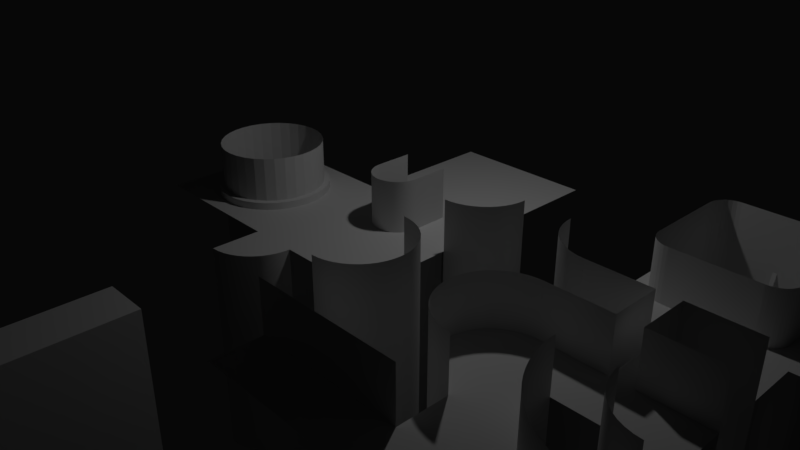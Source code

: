 # Source: world.blend  (saved by Blender 2.78.0; exported with 4.5.12 LTS)
import bpy
from mathutils import Matrix  # noqa: F401  (used for matrix-valued properties, if any)

bpy.ops.wm.read_factory_settings(use_empty=True)
scene = bpy.context.scene
scene.name = 'Scene'

# ---- collections
col_collection_1 = bpy.data.collections.new('Collection 1'); scene.collection.children.link(col_collection_1)

# ---- materials (node trees are filled in below, after node groups)
mat_vertex = bpy.data.materials.new('VERTEX')
mat_vertex.alpha_threshold = 0.0
mat_vertex.use_transparent_shadow = False
mat_vertex.roughness = 0.5
mat_vertex.line_color = (0.0, 0.0, 0.0, 1.0)
mat_bounds = bpy.data.materials.new('BOUNDS')
mat_bounds.alpha_threshold = 0.0
mat_bounds.use_transparent_shadow = False
mat_bounds.roughness = 0.5
mat_bounds.specular_intensity = 0.2987
mat_bounds.line_color = (0.0, 0.0, 0.0, 1.0)

# ---- material node trees

# ---- world
world_world = bpy.data.worlds.new('World'); scene.world = world_world
world_world.color = (0.002063, 0.002063, 0.002063)
world_world.use_sun_shadow = False
world_world.sun_shadow_jitter_overblur = 0.0
world_world.cycles.sampling_method = 'MANUAL'

# ---- cameras
cam_camera = bpy.data.cameras.new('Camera')
cam_camera.clip_end = 100.0
cam_camera.lens = 35.0
cam_camera.sensor_width = 32.0
cam_camera.sensor_height = 18.0
cam_camera.ortho_scale = 7.314
cam_camera.dof.focus_distance = 0.0
cam_camera.dof.aperture_fstop = 128.0

# ---- lights
light_lamp = bpy.data.lights.new('Lamp', 'POINT')
light_lamp.transmission_factor = 0.0
light_lamp.cutoff_distance = 30.0
light_lamp.energy = 59.0
light_lamp.shadow_buffer_clip_start = 1.001
light_lamp.shadow_soft_size = 0.1
light_lamp.shadow_maximum_resolution = 0.006
light_lamp.use_absolute_resolution = True

# ---- meshes
me_plane_002 = bpy.data.meshes.new('Plane.002')
me_plane_002.from_pydata([(-1.0, -1.0, 0.1536), (1.057, 1.057, 0.1536), (1.0, 1.0, 0.1536), (-1.0, 1.0, 0.1536), (-1.057, -1.057, 0.1536), (1.0, -1.0, 0.1536), (-1.057, 1.057, 0.1536), (1.057, -1.057, 0.1536), (1.0, -1.0, 0.7), (-1.0, -1.0, 0.7), (-1.0, 1.0, 0.7), (1.057, -1.057, 0.7), (-1.057, -1.057, 0.7), (-1.057, 1.057, 0.7), (1.0, -1.0, -5.0), (-1.057, -1.057, -5.0), (-1.0, 1.0, -5.0), (1.0, 1.0, -5.0), (1.057, 1.057, -5.0), (-1.0, -1.0, -5.0), (-1.057, 1.057, -5.0), (1.057, -1.057, -5.0)], [], [(21, 14, 17, 18), (4, 7, 11, 12), (1, 18, 20, 6), (7, 5, 8, 11), (9, 10, 13, 12), (8, 9, 12, 11), (6, 4, 12, 13), (0, 3, 10, 9), (5, 0, 9, 8), (3, 6, 13, 10), (6, 20, 16, 3), (7, 4, 15, 21), (3, 16, 17, 2), (7, 21, 18, 1), (20, 18, 17, 16), (3, 0, 19, 16), (5, 14, 21, 7), (0, 5, 14, 19), (4, 6, 20, 15), (2, 17, 14, 5), (2, 5, 7, 1), (1, 6, 3, 2)])
me_plane_002.materials.append(mat_vertex)
me_plane_002.use_remesh_preserve_volume = False
me_plane_002.use_remesh_preserve_attributes = False
me_plane_002.use_mirror_vertex_groups = False
me_plane_002.update()
me_plane_020 = bpy.data.meshes.new('Plane.020')
me_plane_020.from_pydata([(-1.0, -1.0, 0.0), (1.0, -1.0, 0.0), (-1.0, 1.0, 0.0), (1.0, 1.0, 0.0), (-0.7071, 0.0, 0.0), (0.0, 0.7071, 0.0), (0.0, -0.7071, 0.0), (0.7071, 0.0, 0.0), (1.0, 0.0, 0.0), (0.0, -1.0, 0.0), (-1.0, 0.0, 0.0), (0.0, 1.0, 0.0), (-0.3536, 0.0, -0.6), (0.0, 0.3536, -0.6), (0.0, -0.3536, -0.6), (0.3536, 0.0, -0.6), (-0.3536, 0.0, -3.0), (0.0, 0.3536, -3.0), (0.0, -0.3536, -3.0), (0.3536, 0.0, -3.0), (-0.5893, 0.0, -0.2), (-0.4714, 0.0, -0.4), (0.0, 0.4714, -0.4), (0.0, 0.5893, -0.2), (0.4714, 0.0, -0.4), (0.5893, 0.0, -0.2), (0.0, -0.4714, -0.4), (0.0, -0.5893, -0.2), (-0.6876, 4.004e-09, -0.2286), (-0.5501, 4.004e-09, -0.3714), (3.258e-10, 0.5501, -0.3714), (3.258e-10, 0.6876, -0.2286), (0.5501, 4.004e-09, -0.3714), (0.6876, 4.004e-09, -0.2286), (3.258e-10, -0.5501, -0.3714), (3.258e-10, -0.6876, -0.2286)], [], [(5, 11, 2, 10, 4), (7, 8, 3, 11, 5), (6, 9, 1, 8, 7), (4, 10, 0, 9, 6), (22, 21, 12, 13), (24, 22, 13, 15), (26, 24, 15, 14), (21, 26, 14, 12), (12, 14, 18, 16), (13, 12, 16, 17), (15, 13, 17, 19), (14, 15, 19, 18), (4, 6, 27, 20), (20, 27, 35, 28), (6, 7, 25, 27), (27, 25, 33, 35), (7, 5, 23, 25), (25, 23, 31, 33), (5, 4, 20, 23), (23, 20, 28, 31), (28, 35, 34, 29), (35, 33, 32, 34), (33, 31, 30, 32), (31, 28, 29, 30), (21, 22, 30, 29), (22, 24, 32, 30), (24, 26, 34, 32), (26, 21, 29, 34)])
me_plane_020.materials.append(mat_vertex)
me_plane_020.use_remesh_preserve_volume = False
me_plane_020.use_remesh_preserve_attributes = False
me_plane_020.use_mirror_vertex_groups = False
me_plane_020.update()
me_plane_019 = bpy.data.meshes.new('Plane.019')
me_plane_019.from_pydata([(1.0, 1.0, 0.0), (1.0, 0.3333, 0.0), (0.3333, 1.0, 0.0), (0.3401, 0.9051, 0.0), (0.3603, 0.8122, 0.0), (0.3936, 0.7231, 0.0), (0.4392, 0.6396, 0.0), (0.4962, 0.5634, 0.0), (0.5634, 0.4962, 0.0), (0.6396, 0.4392, 0.0), (0.7231, 0.3936, 0.0), (0.8122, 0.3603, 0.0), (0.9051, 0.3401, 0.0), (1.0, -1.0, 0.0), (-1.0, 1.0, 0.0), (-0.3333, 1.0, 0.0), (-1.0, -1.0, 0.0), (-0.3292, 0.8954, 0.0), (-0.3169, 0.7914, 0.0), (-0.2965, 0.6887, 0.0), (-0.2681, 0.588, 0.0), (-0.2318, 0.4898, 0.0), (-0.188, 0.3947, 0.0), (-0.1369, 0.3033, 0.0), (-0.07869, 0.2163, 0.0), (-0.01387, 0.1341, 0.0), (0.05719, 0.05719, 0.0), (0.1341, -0.01388, 0.0), (0.2163, -0.07869, 0.0), (0.3033, -0.1369, 0.0), (0.3947, -0.188, 0.0), (0.4898, -0.2318, 0.0), (0.588, -0.2681, 0.0), (0.6887, -0.2965, 0.0), (0.7914, -0.3169, 0.0), (0.8954, -0.3292, 0.0), (1.0, -0.3333, 0.0), (1.0, 0.3333, -3.0), (0.3333, 1.0, -3.0), (0.3401, 0.9051, -3.0), (0.3603, 0.8122, -3.0), (0.3936, 0.7231, -3.0), (0.4392, 0.6396, -3.0), (0.4962, 0.5634, -3.0), (0.5634, 0.4962, -3.0), (0.6396, 0.4392, -3.0), (0.7231, 0.3936, -3.0), (0.8122, 0.3603, -3.0), (0.9051, 0.3401, -3.0), (-0.3333, 1.0, -3.0), (-0.3292, 0.8954, -3.0), (-0.3169, 0.7914, -3.0), (-0.2965, 0.6887, -3.0), (-0.2681, 0.588, -3.0), (-0.2318, 0.4898, -3.0), (-0.188, 0.3947, -3.0), (-0.1369, 0.3033, -3.0), (-0.07869, 0.2163, -3.0), (-0.01387, 0.1341, -3.0), (0.05719, 0.05719, -3.0), (0.1341, -0.01388, -3.0), (0.2163, -0.07869, -3.0), (0.3033, -0.1369, -3.0), (0.3947, -0.188, -3.0), (0.4898, -0.2318, -3.0), (0.588, -0.2681, -3.0), (0.6887, -0.2965, -3.0), (0.7914, -0.3169, -3.0), (0.8954, -0.3292, -3.0), (1.0, -0.3333, -3.0)], [], [(0, 2, 3, 4, 5, 6, 7, 8, 9, 10, 11, 12, 1), (14, 16, 13, 36, 35, 34, 33, 32, 31, 30, 29, 28, 27, 26, 25, 24, 23, 22, 21, 20, 19, 18, 17, 15), (15, 17, 50, 49), (3, 2, 38, 39), (30, 31, 64, 63), (17, 18, 51, 50), (4, 3, 39, 40), (31, 32, 65, 64), (18, 19, 52, 51), (5, 4, 40, 41), (32, 33, 66, 65), (19, 20, 53, 52), (6, 5, 41, 42), (33, 34, 67, 66), (20, 21, 54, 53), (7, 6, 42, 43), (34, 35, 68, 67), (21, 22, 55, 54), (8, 7, 43, 44), (35, 36, 69, 68), (22, 23, 56, 55), (9, 8, 44, 45), (23, 24, 57, 56), (10, 9, 45, 46), (24, 25, 58, 57), (11, 10, 46, 47), (25, 26, 59, 58), (12, 11, 47, 48), (26, 27, 60, 59), (1, 12, 48, 37), (27, 28, 61, 60), (28, 29, 62, 61), (29, 30, 63, 62)])
me_plane_019.polygons.foreach_set('use_smooth', [True] * 33)
me_plane_019.materials.append(mat_vertex)
me_plane_019.use_remesh_preserve_volume = False
me_plane_019.use_remesh_preserve_attributes = False
me_plane_019.use_mirror_vertex_groups = False
me_plane_019.update()
me_plane_024 = bpy.data.meshes.new('Plane.024')
me_plane_024.from_pydata([(-0.3333, 1.0, 0.0), (-0.3292, 0.8954, 0.0), (-0.3169, 0.7914, 0.0), (-0.2965, 0.6887, 0.0), (-0.2681, 0.588, 0.0), (-0.2318, 0.4898, 0.0), (-0.188, 0.3947, 0.0), (-0.1369, 0.3033, 0.0), (-0.07869, 0.2163, 0.0), (-0.01387, 0.1341, 0.0), (0.05719, 0.05719, 0.0), (0.1341, -0.01388, 0.0), (0.2163, -0.07869, 0.0), (0.3033, -0.1369, 0.0), (0.3947, -0.188, 0.0), (0.4898, -0.2318, 0.0), (0.588, -0.2681, 0.0), (0.6887, -0.2965, 0.0), (0.7914, -0.3169, 0.0), (0.8954, -0.3292, 0.0), (1.0, -0.3333, 0.0), (1.0, -0.3333, 0.7), (0.8954, -0.3292, 0.7), (0.7914, -0.3169, 0.7), (0.6887, -0.2965, 0.7), (0.588, -0.2681, 0.7), (0.4898, -0.2318, 0.7), (0.3947, -0.188, 0.7), (0.3033, -0.1369, 0.7), (0.2163, -0.07869, 0.7), (0.1341, -0.01388, 0.7), (0.05719, 0.05719, 0.7), (-0.01387, 0.1341, 0.7), (-0.07869, 0.2163, 0.7), (-0.1369, 0.3033, 0.7), (-0.188, 0.3947, 0.7), (-0.2318, 0.4898, 0.7), (-0.2681, 0.588, 0.7), (-0.2965, 0.6887, 0.7), (-0.3169, 0.7914, 0.7), (-0.3292, 0.8954, 0.7), (-0.3333, 1.0, 0.7), (0.9051, 0.3401, 0.7), (0.8122, 0.3603, 0.7), (0.7231, 0.3936, 0.7), (0.6396, 0.4392, 0.7), (0.5634, 0.4962, 0.7), (0.4962, 0.5634, 0.7), (0.4392, 0.6396, 0.7), (0.3936, 0.7231, 0.7), (0.3603, 0.8122, 0.7), (0.3401, 0.9051, 0.7), (0.3333, 1.0, 0.7), (1.0, 0.3333, 0.7), (1.0, 0.3333, 0.0), (0.3333, 1.0, 0.0), (0.3401, 0.9051, 0.0), (0.3603, 0.8122, 0.0), (0.3936, 0.7231, 0.0), (0.4392, 0.6396, 0.0), (0.4962, 0.5634, 0.0), (0.5634, 0.4962, 0.0), (0.6396, 0.4392, 0.0), (0.7231, 0.3936, 0.0), (0.8122, 0.3603, 0.0), (0.9051, 0.3401, 0.0)], [], [(11, 12, 29, 30), (6, 7, 34, 35), (18, 19, 22, 23), (13, 14, 27, 28), (3, 4, 37, 38), (5, 6, 35, 36), (10, 11, 30, 31), (12, 13, 28, 29), (17, 18, 23, 24), (19, 20, 21, 22), (2, 3, 38, 39), (4, 5, 36, 37), (9, 10, 31, 32), (16, 17, 24, 25), (1, 2, 39, 40), (8, 9, 32, 33), (15, 16, 25, 26), (0, 1, 40, 41), (7, 8, 33, 34), (14, 15, 26, 27), (65, 42, 53, 54), (64, 43, 42, 65), (62, 45, 44, 63), (63, 44, 43, 64), (55, 52, 51, 56), (56, 51, 50, 57), (57, 50, 49, 58), (58, 49, 48, 59), (59, 48, 47, 60), (60, 47, 46, 61), (61, 46, 45, 62)])
me_plane_024.polygons.foreach_set('use_smooth', [0, 0, 0, 0, 0, 0, 0, 0, 0, 0, 0, 0, 0, 0, 0, 0, 0, 0, 0, 0, 1, 1, 1, 1, 1, 1, 1, 1, 1, 1, 1])
me_plane_024.materials.append(mat_bounds)
me_plane_024.use_remesh_preserve_volume = False
me_plane_024.use_remesh_preserve_attributes = False
me_plane_024.use_mirror_vertex_groups = False
me_plane_024.update()
me_plane_018 = bpy.data.meshes.new('Plane.018')
me_plane_018.from_pydata([(-1.0, -1.0, 0.0), (1.0, -1.0, 0.0), (-1.0, 1.0, 0.0), (1.0, 1.0, 0.0), (0.1365, 0.6864, -2.235e-08), (0.2678, 0.6466, -2.235e-08), (0.3888, 0.5819, -2.235e-08), (0.4949, 0.4949, -2.235e-08), (0.5819, 0.3888, -2.235e-08), (0.6466, 0.2678, -2.235e-08), (0.6864, 0.1365, -2.235e-08), (0.6998, 4.758e-07, -2.235e-08), (0.6864, -0.1365, -2.235e-08), (0.6466, -0.2678, -2.235e-08), (0.5819, -0.3888, -2.235e-08), (0.4949, -0.4949, -2.235e-08), (0.3888, -0.5819, -2.235e-08), (0.2678, -0.6466, -2.235e-08), (0.1365, -0.6864, -2.235e-08), (3.242e-07, -0.6998, -2.235e-08), (-0.1365, -0.6864, -2.235e-08), (-0.2678, -0.6466, -2.235e-08), (-0.3888, -0.5819, -2.235e-08), (-0.4949, -0.4949, -2.235e-08), (-0.5819, -0.3888, -2.235e-08), (-0.6466, -0.2678, -2.235e-08), (-0.6864, -0.1365, -2.235e-08), (-0.6998, -1.472e-07, -2.235e-08), (-0.6864, 0.1365, -2.235e-08), (-0.6466, 0.2678, -2.235e-08), (-0.5819, 0.3888, -2.235e-08), (-0.4949, 0.4949, -2.235e-08), (-0.3888, 0.5819, -2.235e-08), (-0.2678, 0.6466, -2.235e-08), (-0.1365, 0.6864, -2.235e-08), (-9.506e-09, 0.6998, -2.235e-08), (-2.224e-09, 0.7776, -2.235e-08), (-0.1517, 0.7627, -2.235e-08), (-0.2976, 0.7184, -2.235e-08), (-0.432, 0.6466, -2.235e-08), (-0.5498, 0.5498, -2.235e-08), (-0.6466, 0.432, -2.235e-08), (-0.7184, 0.2976, -2.235e-08), (-0.7627, 0.1517, -2.235e-08), (-0.7776, -1.65e-07, -2.235e-08), (-0.7627, -0.1517, -2.235e-08), (-0.7184, -0.2976, -2.235e-08), (-0.6466, -0.432, -2.235e-08), (-0.5498, -0.5498, -2.235e-08), (-0.432, -0.6466, -2.235e-08), (-0.2976, -0.7184, -2.235e-08), (-0.1517, -0.7627, -2.235e-08), (3.686e-07, -0.7776, -2.235e-08), (0.1517, -0.7627, -2.235e-08), (0.2976, -0.7184, -2.235e-08), (0.432, -0.6466, -2.235e-08), (0.5498, -0.5498, -2.235e-08), (0.6466, -0.432, -2.235e-08), (0.7184, -0.2976, -2.235e-08), (0.7627, -0.1517, -2.235e-08), (0.7776, 5.272e-07, -2.235e-08), (0.7627, 0.1517, -2.235e-08), (0.7184, 0.2976, -2.235e-08), (0.6466, 0.432, -2.235e-08), (0.5498, 0.5498, -2.235e-08), (0.432, 0.6466, -2.235e-08), (0.2976, 0.7184, -2.235e-08), (0.1517, 0.7627, -2.235e-08), (-1.0, 0.0, 0.0), (0.0, -1.0, 0.0), (1.0, 0.0, 0.0), (0.0, 1.0, 0.0), (0.1365, 0.6864, -3.0), (0.2678, 0.6466, -3.0), (0.3888, 0.5819, -3.0), (0.4949, 0.4949, -3.0), (0.5819, 0.3888, -3.0), (0.6466, 0.2678, -3.0), (0.6864, 0.1365, -3.0), (0.6998, 4.758e-07, -3.0), (0.6864, -0.1365, -3.0), (0.6466, -0.2678, -3.0), (0.5819, -0.3888, -3.0), (0.4949, -0.4949, -3.0), (0.3888, -0.5819, -3.0), (0.2678, -0.6466, -3.0), (0.1365, -0.6864, -3.0), (3.242e-07, -0.6998, -3.0), (-0.1365, -0.6864, -3.0), (-0.2678, -0.6466, -3.0), (-0.3888, -0.5819, -3.0), (-0.4949, -0.4949, -3.0), (-0.5819, -0.3888, -3.0), (-0.6466, -0.2678, -3.0), (-0.6864, -0.1365, -3.0), (-0.6998, -1.472e-07, -3.0), (-0.6864, 0.1365, -3.0), (-0.6466, 0.2678, -3.0), (-0.5819, 0.3888, -3.0), (-0.4949, 0.4949, -3.0), (-0.3888, 0.5819, -3.0), (-0.2678, 0.6466, -3.0), (-0.1365, 0.6864, -3.0), (-9.506e-09, 0.6998, -3.0), (0.1365, 0.6864, 0.1), (0.2678, 0.6466, 0.1), (0.3888, 0.5819, 0.1), (0.4949, 0.4949, 0.1), (0.5819, 0.3888, 0.1), (0.6466, 0.2678, 0.1), (0.6864, 0.1365, 0.1), (0.6998, 4.758e-07, 0.1), (0.6864, -0.1365, 0.1), (0.6466, -0.2678, 0.1), (0.5819, -0.3888, 0.1), (0.4949, -0.4949, 0.1), (0.3888, -0.5819, 0.1), (0.2678, -0.6466, 0.1), (0.1365, -0.6864, 0.1), (3.242e-07, -0.6998, 0.1), (-0.1365, -0.6864, 0.1), (-0.2678, -0.6466, 0.1), (-0.3888, -0.5819, 0.1), (-0.4949, -0.4949, 0.1), (-0.5819, -0.3888, 0.1), (-0.6466, -0.2678, 0.1), (-0.6864, -0.1365, 0.1), (-0.6998, -1.472e-07, 0.1), (-0.6864, 0.1365, 0.1), (-0.6466, 0.2678, 0.1), (-0.5819, 0.3888, 0.1), (-0.4949, 0.4949, 0.1), (-0.3888, 0.5819, 0.1), (-0.2678, 0.6466, 0.1), (-0.1365, 0.6864, 0.1), (-9.506e-09, 0.6998, 0.1), (-2.224e-09, 0.7776, 0.1), (-0.1517, 0.7627, 0.1), (-0.2976, 0.7184, 0.1), (-0.432, 0.6466, 0.1), (-0.5498, 0.5498, 0.1), (-0.6466, 0.432, 0.1), (-0.7184, 0.2976, 0.1), (-0.7627, 0.1517, 0.1), (-0.7776, -1.65e-07, 0.1), (-0.7627, -0.1517, 0.1), (-0.7184, -0.2976, 0.1), (-0.6466, -0.432, 0.1), (-0.5498, -0.5498, 0.1), (-0.432, -0.6466, 0.1), (-0.2976, -0.7184, 0.1), (-0.1517, -0.7627, 0.1), (3.686e-07, -0.7776, 0.1), (0.1517, -0.7627, 0.1), (0.2976, -0.7184, 0.1), (0.432, -0.6466, 0.1), (0.5498, -0.5498, 0.1), (0.6466, -0.432, 0.1), (0.7184, -0.2976, 0.1), (0.7627, -0.1517, 0.1), (0.7776, 5.272e-07, 0.1), (0.7627, 0.1517, 0.1), (0.7184, 0.2976, 0.1), (0.6466, 0.432, 0.1), (0.5498, 0.5498, 0.1), (0.432, 0.6466, 0.1), (0.2976, 0.7184, 0.1), (0.1517, 0.7627, 0.1)], [], [(67, 167, 166, 66), (40, 140, 139, 39), (66, 166, 165, 65), (39, 139, 138, 38), (65, 165, 164, 64), (10, 110, 109, 9), (38, 138, 137, 37), (64, 164, 163, 63), (37, 137, 136, 36), (63, 163, 162, 62), (62, 162, 161, 61), (8, 108, 107, 7), (61, 161, 160, 60), (34, 134, 133, 33), (35, 135, 134, 34), (36, 71, 2, 68, 44, 43, 42, 41, 40, 39, 38, 37), (60, 160, 159, 59), (33, 133, 132, 32), (60, 70, 3, 71, 36, 67, 66, 65, 64, 63, 62, 61), (59, 159, 158, 58), (31, 131, 130, 30), (52, 69, 1, 70, 60, 59, 58, 57, 56, 55, 54, 53), (58, 158, 157, 57), (6, 106, 105, 5), (44, 68, 0, 69, 52, 51, 50, 49, 48, 47, 46, 45), (29, 129, 128, 28), (57, 157, 156, 56), (32, 132, 131, 31), (27, 127, 126, 26), (56, 156, 155, 55), (4, 104, 135, 35), (25, 125, 124, 24), (55, 155, 154, 54), (30, 130, 129, 29), (23, 123, 122, 22), (54, 154, 153, 53), (25, 93, 94, 26), (9, 77, 78, 10), (14, 82, 83, 15), (16, 84, 85, 17), (27, 95, 96, 28), (18, 86, 87, 19), (11, 79, 80, 12), (20, 88, 89, 21), (29, 97, 98, 30), (22, 90, 91, 23), (35, 103, 72, 4), (17, 85, 86, 18), (24, 92, 93, 25), (31, 99, 100, 32), (19, 87, 88, 20), (13, 81, 82, 14), (26, 94, 95, 27), (5, 73, 74, 6), (28, 96, 97, 29), (15, 83, 84, 16), (30, 98, 99, 31), (4, 72, 73, 5), (21, 89, 90, 22), (32, 100, 101, 33), (33, 101, 102, 34), (6, 74, 75, 7), (34, 102, 103, 35), (7, 75, 76, 8), (8, 76, 77, 9), (23, 91, 92, 24), (10, 78, 79, 11), (12, 80, 81, 13), (139, 132, 133, 138), (144, 127, 128, 143), (152, 119, 120, 151), (157, 114, 115, 156), (165, 106, 107, 164), (143, 128, 129, 142), (138, 133, 134, 137), (156, 115, 116, 155), (151, 120, 121, 150), (142, 129, 130, 141), (164, 107, 108, 163), (155, 116, 117, 154), (137, 134, 135, 136), (136, 135, 104, 167), (148, 123, 124, 147), (141, 130, 131, 140), (147, 124, 125, 146), (154, 117, 118, 153), (160, 111, 112, 159), (167, 104, 105, 166), (146, 125, 126, 145), (140, 131, 132, 139), (159, 112, 113, 158), (161, 110, 111, 160), (153, 118, 119, 152), (145, 126, 127, 144), (166, 105, 106, 165), (158, 113, 114, 157), (162, 109, 110, 161), (149, 122, 123, 148), (163, 108, 109, 162), (150, 121, 122, 149), (41, 141, 140, 40), (12, 112, 111, 11), (36, 136, 167, 67), (42, 142, 141, 41), (18, 118, 117, 17), (43, 143, 142, 42), (20, 120, 119, 19), (44, 144, 143, 43), (14, 114, 113, 13), (45, 145, 144, 44), (5, 105, 104, 4), (46, 146, 145, 45), (7, 107, 106, 6), (16, 116, 115, 15), (22, 122, 121, 21), (47, 147, 146, 46), (9, 109, 108, 8), (48, 148, 147, 47), (11, 111, 110, 10), (24, 124, 123, 23), (49, 149, 148, 48), (13, 113, 112, 12), (50, 150, 149, 49), (15, 115, 114, 14), (26, 126, 125, 25), (51, 151, 150, 50), (17, 117, 116, 16), (52, 152, 151, 51), (19, 119, 118, 18), (28, 128, 127, 27), (53, 153, 152, 52), (21, 121, 120, 20)])
me_plane_018.polygons.foreach_set('use_smooth', [True] * 132)
me_plane_018.materials.append(mat_vertex)
me_plane_018.use_remesh_preserve_volume = False
me_plane_018.use_remesh_preserve_attributes = False
me_plane_018.use_mirror_vertex_groups = False
me_plane_018.update()
me_plane_031 = bpy.data.meshes.new('Plane.031')
me_plane_031.from_pydata([(0.1365, 0.6864, 0.1), (0.2678, 0.6466, 0.1), (0.3888, 0.5819, 0.1), (0.4949, 0.4949, 0.1), (0.5819, 0.3888, 0.1), (0.6466, 0.2678, 0.1), (0.6864, 0.1365, 0.1), (0.6998, 4.758e-07, 0.1), (0.6864, -0.1365, 0.1), (0.6466, -0.2678, 0.1), (0.5819, -0.3888, 0.1), (0.4949, -0.4949, 0.1), (0.3888, -0.5819, 0.1), (0.2678, -0.6466, 0.1), (0.1365, -0.6864, 0.1), (3.242e-07, -0.6998, 0.1), (-0.1365, -0.6864, 0.1), (-0.2678, -0.6466, 0.1), (-0.3888, -0.5819, 0.1), (-0.4949, -0.4949, 0.1), (-0.5819, -0.3888, 0.1), (-0.6466, -0.2678, 0.1), (-0.6864, -0.1365, 0.1), (-0.6998, -1.472e-07, 0.1), (-0.6864, 0.1365, 0.1), (-0.6466, 0.2678, 0.1), (-0.5819, 0.3888, 0.1), (-0.4949, 0.4949, 0.1), (-0.3888, 0.5819, 0.1), (-0.2678, 0.6466, 0.1), (-0.1365, 0.6864, 0.1), (-9.506e-09, 0.6998, 0.1), (-9.506e-09, 0.6998, 0.7), (-0.1365, 0.6864, 0.7), (-0.2678, 0.6466, 0.7), (-0.3888, 0.5819, 0.7), (-0.4949, 0.4949, 0.7), (-0.5819, 0.3888, 0.7), (-0.6466, 0.2678, 0.7), (-0.6864, 0.1365, 0.7), (-0.6998, -1.472e-07, 0.7), (-0.6864, -0.1365, 0.7), (-0.6466, -0.2678, 0.7), (-0.5819, -0.3888, 0.7), (-0.4949, -0.4949, 0.7), (-0.3888, -0.5819, 0.7), (-0.2678, -0.6466, 0.7), (-0.1365, -0.6864, 0.7), (3.242e-07, -0.6998, 0.7), (0.1365, -0.6864, 0.7), (0.2678, -0.6466, 0.7), (0.3888, -0.5819, 0.7), (0.4949, -0.4949, 0.7), (0.5819, -0.3888, 0.7), (0.6466, -0.2678, 0.7), (0.6864, -0.1365, 0.7), (0.6998, 4.758e-07, 0.7), (0.6864, 0.1365, 0.7), (0.6466, 0.2678, 0.7), (0.5819, 0.3888, 0.7), (0.4949, 0.4949, 0.7), (0.3888, 0.5819, 0.7), (0.2678, 0.6466, 0.7), (0.1365, 0.6864, 0.7)], [], [(23, 40, 39, 24), (6, 57, 56, 7), (0, 63, 62, 1), (22, 41, 40, 23), (31, 32, 63, 0), (21, 42, 41, 22), (12, 51, 50, 13), (24, 39, 38, 25), (28, 35, 34, 29), (8, 55, 54, 9), (13, 50, 49, 14), (17, 46, 45, 18), (9, 54, 53, 10), (14, 49, 48, 15), (19, 44, 43, 20), (7, 56, 55, 8), (30, 33, 32, 31), (26, 37, 36, 27), (15, 48, 47, 16), (25, 38, 37, 26), (4, 59, 58, 5), (10, 53, 52, 11), (20, 43, 42, 21), (27, 36, 35, 28), (29, 34, 33, 30), (5, 58, 57, 6), (16, 47, 46, 17), (1, 62, 61, 2), (18, 45, 44, 19), (2, 61, 60, 3), (11, 52, 51, 12), (3, 60, 59, 4)])
me_plane_031.materials.append(mat_bounds)
me_plane_031.use_remesh_preserve_volume = False
me_plane_031.use_remesh_preserve_attributes = False
me_plane_031.use_mirror_vertex_groups = False
me_plane_031.update()
me_plane_017 = bpy.data.meshes.new('Plane.017')
me_plane_017.from_pydata([(-1.0, -1.0, 0.0), (1.0, -1.0, 0.0), (-1.0, 1.0, 0.0), (1.0, 1.0, 0.0), (0.69, -0.7645, -3.0), (0.7309, -0.7309, -3.0), (0.7645, -0.69, -3.0), (0.7894, -0.6433, -3.0), (1.0, 0.0, 0.0), (0.0, -1.0, 0.0), (-1.0, 0.0, 0.0), (0.0, 1.0, 0.0), (0.8048, -0.5927, -3.0), (0.81, -0.54, -3.0), (0.5927, 0.8048, -3.0), (0.6433, 0.7894, -3.0), (0.69, 0.7645, -3.0), (0.7309, 0.7309, -3.0), (0.54, 0.81, -3.0), (0.81, 0.54, -3.0), (0.8048, 0.5927, -3.0), (0.7894, 0.6433, -3.0), (0.7645, 0.69, -3.0), (-0.54, 0.81, -3.0), (-0.5927, 0.8048, -3.0), (-0.6433, 0.7894, -3.0), (-0.69, 0.7645, -3.0), (-0.7309, 0.7309, -3.0), (-0.7645, 0.69, -3.0), (-0.7894, 0.6433, -3.0), (-0.8048, 0.5927, -3.0), (-0.81, 0.54, -3.0), (-5.96e-08, 0.81, -3.0), (0.81, 5.364e-07, -3.0), (-0.81, 2.384e-07, -3.0), (-5.96e-08, -0.81, -3.0), (-5.96e-08, -0.81, 0.0), (-0.81, 2.384e-07, 0.0), (0.81, 5.364e-07, 0.0), (-5.96e-08, 0.81, 0.0), (-0.81, 0.54, 0.0), (-0.8048, 0.5927, 0.0), (-0.7894, 0.6433, 0.0), (-0.7645, 0.69, 0.0), (-0.7309, 0.7309, 0.0), (-0.69, 0.7645, 0.0), (-0.6433, 0.7894, 0.0), (-0.5927, 0.8048, 0.0), (-0.54, 0.81, 0.0), (0.7645, 0.69, 0.0), (0.7894, 0.6433, 0.0), (0.8048, 0.5927, 0.0), (0.81, 0.54, 0.0), (0.54, 0.81, 0.0), (0.7309, 0.7309, 0.0), (0.69, 0.7645, 0.0), (0.6433, 0.7894, 0.0), (0.5927, 0.8048, 0.0), (0.81, -0.54, 0.0), (0.8048, -0.5927, 0.0), (0.7894, -0.6433, 0.0), (0.7645, -0.69, 0.0), (0.7309, -0.7309, 0.0), (0.69, -0.7645, 0.0), (0.6433, -0.7894, 0.0), (0.5927, -0.8048, 0.0), (0.54, -0.81, 0.0), (-0.54, -0.81, 0.0), (-0.5927, -0.8048, 0.0), (-0.6433, -0.7894, 0.0), (-0.69, -0.7645, 0.0), (-0.7309, -0.7309, 0.0), (-0.7645, -0.69, 0.0), (-0.7894, -0.6433, 0.0), (-0.8048, -0.5927, 0.0), (-0.81, -0.54, 0.0), (0.6433, -0.7894, -3.0), (0.5927, -0.8048, -3.0), (0.54, -0.81, -3.0), (-0.54, -0.81, -3.0), (-0.5927, -0.8048, -3.0), (-0.6433, -0.7894, -3.0), (-0.69, -0.7645, -3.0), (-0.7309, -0.7309, -3.0), (-0.7645, -0.69, -3.0), (-0.7894, -0.6433, -3.0), (-0.8048, -0.5927, -3.0), (-0.81, -0.54, -3.0), (0.69, -0.7645, -0.6), (0.7309, -0.7309, -0.6), (0.7645, -0.69, -0.6), (0.7894, -0.6433, -0.6), (0.8048, -0.5927, -0.6), (0.81, -0.54, -0.6), (0.5927, 0.8048, -0.6), (0.6433, 0.7894, -0.6), (0.69, 0.7645, -0.6), (0.7309, 0.7309, -0.6), (0.54, 0.81, -0.6), (0.81, 0.54, -0.6), (0.8048, 0.5927, -0.6), (0.7894, 0.6433, -0.6), (0.7645, 0.69, -0.6), (-0.54, 0.81, -0.6), (-0.5927, 0.8048, -0.6), (-0.6433, 0.7894, -0.6), (-0.69, 0.7645, -0.6), (-0.7309, 0.7309, -0.6), (-0.7645, 0.69, -0.6), (-0.7894, 0.6433, -0.6), (-0.8048, 0.5927, -0.6), (-0.81, 0.54, -0.6), (-5.96e-08, 0.81, -0.6), (0.81, 5.364e-07, -0.6), (-0.81, 2.384e-07, -0.6), (-5.96e-08, -0.81, -0.6), (0.6433, -0.7894, -0.6), (0.5927, -0.8048, -0.6), (0.54, -0.81, -0.6), (-0.54, -0.81, -0.6), (-0.5927, -0.8048, -0.6), (-0.6433, -0.7894, -0.6), (-0.69, -0.7645, -0.6), (-0.7309, -0.7309, -0.6), (-0.7645, -0.69, -0.6), (-0.7894, -0.6433, -0.6), (-0.8048, -0.5927, -0.6), (-0.81, -0.54, -0.6), (0.6005, -0.6654, -0.6022), (0.6362, -0.6362, -0.6022), (0.6654, -0.6005, -0.6022), (0.6871, -0.5599, -0.6022), (0.7005, -0.5158, -0.6022), (0.705, -0.47, -0.6022), (0.5158, 0.7005, -0.6022), (0.5599, 0.6871, -0.6022), (0.6005, 0.6654, -0.6022), (0.6362, 0.6362, -0.6022), (0.47, 0.705, -0.6022), (0.705, 0.47, -0.6022), (0.7005, 0.5158, -0.6022), (0.6871, 0.5599, -0.6022), (0.6654, 0.6005, -0.6022), (-0.47, 0.705, -0.6022), (-0.5158, 0.7005, -0.6022), (-0.5599, 0.6871, -0.6022), (-0.6005, 0.6654, -0.6022), (-0.6362, 0.6362, -0.6022), (-0.6654, 0.6005, -0.6022), (-0.6871, 0.5599, -0.6022), (-0.7005, 0.5158, -0.6022), (-0.705, 0.47, -0.6022), (-6.921e-08, 0.705, -0.6022), (0.705, 5.077e-07, -0.6022), (-0.705, 2.484e-07, -0.6022), (-6.921e-08, -0.705, -0.6022), (0.5599, -0.6871, -0.6022), (0.5158, -0.7005, -0.6022), (0.47, -0.705, -0.6022), (-0.47, -0.705, -0.6022), (-0.5158, -0.7005, -0.6022), (-0.5599, -0.6871, -0.6022), (-0.6005, -0.6654, -0.6022), (-0.6362, -0.6362, -0.6022), (-0.6654, -0.6005, -0.6022), (-0.6871, -0.5599, -0.6022), (-0.7005, -0.5158, -0.6022), (-0.705, -0.47, -0.6022), (0.6005, -0.6654, -0.6819), (0.6362, -0.6362, -0.6819), (0.6654, -0.6005, -0.6819), (0.6871, -0.5599, -0.6819), (0.7005, -0.5158, -0.6819), (0.705, -0.47, -0.6819), (0.5158, 0.7005, -0.6819), (0.5599, 0.6871, -0.6819), (0.6005, 0.6654, -0.6819), (0.6362, 0.6362, -0.6819), (0.47, 0.705, -0.6819), (0.705, 0.47, -0.6819), (0.7005, 0.5158, -0.6819), (0.6871, 0.5599, -0.6819), (0.6654, 0.6005, -0.6819), (-0.47, 0.705, -0.6819), (-0.5158, 0.7005, -0.6819), (-0.5599, 0.6871, -0.6819), (-0.6005, 0.6654, -0.6819), (-0.6362, 0.6362, -0.6819), (-0.6654, 0.6005, -0.6819), (-0.6871, 0.5599, -0.6819), (-0.7005, 0.5158, -0.6819), (-0.705, 0.47, -0.6819), (-6.921e-08, 0.705, -0.6819), (0.705, 5.077e-07, -0.6819), (-0.705, 2.484e-07, -0.6819), (-6.921e-08, -0.705, -0.6819), (0.5599, -0.6871, -0.6819), (0.5158, -0.7005, -0.6819), (0.47, -0.705, -0.6819), (-0.47, -0.705, -0.6819), (-0.5158, -0.7005, -0.6819), (-0.5599, -0.6871, -0.6819), (-0.6005, -0.6654, -0.6819), (-0.6362, -0.6362, -0.6819), (-0.6654, -0.6005, -0.6819), (-0.6871, -0.5599, -0.6819), (-0.7005, -0.5158, -0.6819), (-0.705, -0.47, -0.6819), (-0.884, -0.025, -0.03434), (0.705, 0.025, -0.6022), (-0.631, -0.025, -0.6022), (0.81, 0.025, -0.03434), (-0.81, -0.025, -0.03434), (0.631, 0.025, -0.6022), (-0.705, -0.025, -0.6022), (0.884, 0.025, -0.03434), (0.705, -0.025, -0.6022), (0.631, -0.025, -1.584), (0.631, -0.025, -0.6022), (0.705, -0.025, -1.584), (0.884, -0.025, -0.03434), (0.631, 0.025, -1.584), (0.81, -0.025, -0.03434), (0.705, 0.025, -1.584), (-0.705, 0.025, -0.6022), (-0.631, 0.025, -1.584), (-0.631, 0.025, -0.6022), (-0.705, 0.025, -1.584), (-0.884, 0.025, -0.03434), (-0.631, -0.025, -1.584), (-0.81, 0.025, -0.03434), (-0.705, -0.025, -1.584), (-0.025, 0.8812, -0.03434), (0.025, -0.7078, -0.6022), (-0.025, 0.6282, -0.6022), (0.025, -0.8128, -0.03434), (-0.025, 0.8072, -0.03434), (0.025, -0.6338, -0.6022), (-0.025, 0.7022, -0.6022), (0.025, -0.8868, -0.03434), (-0.025, -0.7078, -0.6022), (-0.025, -0.6338, -1.584), (-0.025, -0.6338, -0.6022), (-0.025, -0.7078, -1.584), (-0.025, -0.8868, -0.03434), (0.025, -0.6338, -1.584), (-0.025, -0.8128, -0.03434), (0.025, -0.7078, -1.584), (0.025, 0.7022, -0.6022), (0.025, 0.6282, -1.584), (0.025, 0.6282, -0.6022), (0.025, 0.7022, -1.584), (0.025, 0.8812, -0.03434), (-0.025, 0.6282, -1.584), (0.025, 0.8072, -0.03434), (-0.025, 0.7022, -1.584)], [], [(37, 10, 0, 9, 36, 67, 68, 69, 70, 71, 72, 73, 74, 75), (66, 36, 9, 1, 8, 38, 58, 59, 60, 61, 62, 63, 64, 65), (38, 8, 3, 11, 39, 53, 57, 56, 55, 54, 49, 50, 51, 52), (11, 2, 10, 37, 40, 41, 42, 43, 44, 45, 46, 47, 48, 39), (67, 79, 80, 68), (38, 33, 13, 58), (61, 6, 5, 62), (68, 80, 81, 69), (75, 87, 34, 37), (63, 4, 76, 64), (71, 83, 84, 72), (65, 77, 78, 66), (36, 35, 79, 67), (52, 19, 33, 38), (49, 22, 21, 50), (72, 84, 85, 73), (62, 5, 4, 63), (46, 25, 24, 47), (37, 34, 31, 40), (50, 21, 20, 51), (74, 86, 87, 75), (59, 12, 7, 60), (53, 18, 14, 57), (56, 15, 16, 55), (73, 85, 86, 74), (60, 7, 6, 61), (42, 29, 28, 43), (45, 26, 25, 46), (69, 81, 82, 70), (44, 27, 26, 45), (57, 14, 15, 56), (58, 13, 12, 59), (40, 31, 30, 41), (55, 16, 17, 54), (43, 28, 27, 44), (64, 76, 77, 65), (54, 17, 22, 49), (41, 30, 29, 42), (51, 20, 19, 52), (66, 78, 35, 36), (70, 82, 83, 71), (39, 32, 18, 53), (48, 23, 32, 39), (47, 24, 23, 48), (107, 147, 146, 106), (113, 153, 133, 93), (126, 166, 167, 127), (93, 133, 132, 92), (100, 140, 139, 99), (125, 165, 166, 126), (108, 148, 147, 107), (91, 131, 130, 90), (121, 161, 162, 122), (110, 150, 149, 109), (92, 132, 131, 91), (90, 130, 129, 89), (104, 144, 143, 103), (117, 157, 158, 118), (101, 141, 140, 100), (118, 158, 155, 115), (89, 129, 128, 88), (111, 151, 150, 110), (103, 143, 152, 112), (96, 136, 137, 97), (115, 155, 159, 119), (99, 139, 153, 113), (97, 137, 142, 102), (114, 127, 167, 154), (111, 114, 154, 151), (95, 135, 136, 96), (112, 152, 138, 98), (122, 162, 163, 123), (88, 128, 156, 116), (102, 142, 141, 101), (119, 159, 160, 120), (105, 145, 144, 104), (106, 146, 145, 105), (120, 160, 161, 121), (98, 138, 134, 94), (94, 134, 135, 95), (123, 163, 164, 124), (109, 149, 148, 108), (116, 156, 157, 117), (124, 164, 165, 125), (147, 187, 186, 146), (153, 193, 173, 133), (166, 206, 207, 167), (133, 173, 172, 132), (140, 180, 179, 139), (165, 205, 206, 166), (148, 188, 187, 147), (131, 171, 170, 130), (161, 201, 202, 162), (150, 190, 189, 149), (132, 172, 171, 131), (130, 170, 169, 129), (144, 184, 183, 143), (157, 197, 198, 158), (141, 181, 180, 140), (158, 198, 195, 155), (129, 169, 168, 128), (151, 191, 190, 150), (143, 183, 192, 152), (136, 176, 177, 137), (155, 195, 199, 159), (139, 179, 193, 153), (137, 177, 182, 142), (154, 167, 207, 194), (151, 154, 194, 191), (135, 175, 176, 136), (152, 192, 178, 138), (162, 202, 203, 163), (128, 168, 196, 156), (142, 182, 181, 141), (159, 199, 200, 160), (145, 185, 184, 144), (146, 186, 185, 145), (160, 200, 201, 161), (138, 178, 174, 134), (134, 174, 175, 135), (163, 203, 204, 164), (149, 189, 188, 148), (156, 196, 197, 157), (164, 204, 205, 165), (216, 218, 217, 219), (213, 209, 223, 221), (224, 226, 225, 227), (215, 211, 222, 220), (218, 213, 221, 217), (223, 219, 217, 221), (209, 213, 211, 215), (213, 218, 222, 211), (209, 216, 219, 223), (218, 216, 220, 222), (210, 214, 231, 229), (216, 209, 215, 220), (208, 212, 230, 228), (226, 210, 229, 225), (231, 227, 225, 229), (214, 210, 212, 208), (210, 226, 230, 212), (214, 224, 227, 231), (226, 224, 228, 230), (224, 214, 208, 228), (240, 242, 241, 243), (237, 233, 247, 245), (248, 250, 249, 251), (239, 235, 246, 244), (242, 237, 245, 241), (247, 243, 241, 245), (233, 237, 235, 239), (237, 242, 246, 235), (233, 240, 243, 247), (242, 240, 244, 246), (234, 238, 255, 253), (240, 233, 239, 244), (232, 236, 254, 252), (250, 234, 253, 249), (255, 251, 249, 253), (238, 234, 236, 232), (234, 250, 254, 236), (238, 248, 251, 255), (250, 248, 252, 254), (248, 238, 232, 252)])
me_plane_017.polygons.foreach_set('use_smooth', [1, 1, 1, 1, 1, 1, 1, 1, 1, 1, 1, 1, 1, 1, 1, 1, 1, 1, 1, 1, 1, 1, 1, 1, 1, 1, 1, 1, 1, 1, 1, 1, 1, 1, 1, 1, 1, 1, 1, 1, 1, 1, 1, 1, 0, 0, 0, 0, 0, 0, 0, 0, 0, 0, 0, 0, 0, 0, 0, 0, 0, 0, 0, 0, 0, 0, 0, 0, 0, 0, 0, 0, 0, 0, 0, 0, 0, 0, 0, 0, 0, 0, 0, 0, 0, 0, 0, 0, 0, 0, 0, 0, 0, 0, 0, 0, 0, 0, 0, 0, 0, 0, 0, 0, 0, 0, 0, 0, 0, 0, 0, 0, 0, 0, 0, 0, 0, 0, 0, 0, 0, 0, 0, 0, 0, 0, 0, 0, 0, 0, 0, 0, 0, 0, 0, 0, 0, 0, 0, 0, 0, 0, 0, 0, 0, 0, 0, 0, 0, 0, 0, 0, 0, 0, 0, 0, 0, 0, 0, 0, 0, 0, 0, 0])
me_plane_017.materials.append(mat_vertex)
me_plane_017.use_remesh_preserve_volume = False
me_plane_017.use_remesh_preserve_attributes = False
me_plane_017.use_mirror_vertex_groups = False
me_plane_017.update()
me_plane_027 = bpy.data.meshes.new('Plane.027')
me_plane_027.from_pydata([(-5.96e-08, -0.81, 0.0), (-0.81, 2.384e-07, 0.0), (0.81, 5.364e-07, 0.0), (-5.96e-08, 0.81, 0.0), (-0.81, 0.54, 0.0), (-0.8048, 0.5927, 0.0), (-0.7894, 0.6433, 0.0), (-0.7645, 0.69, 0.0), (-0.7309, 0.7309, 0.0), (-0.69, 0.7645, 0.0), (-0.6433, 0.7894, 0.0), (-0.5927, 0.8048, 0.0), (-0.54, 0.81, 0.0), (0.7645, 0.69, 0.0), (0.7894, 0.6433, 0.0), (0.8048, 0.5927, 0.0), (0.81, 0.54, 0.0), (0.54, 0.81, 0.0), (0.7309, 0.7309, 0.0), (0.69, 0.7645, 0.0), (0.6433, 0.7894, 0.0), (0.5927, 0.8048, 0.0), (0.81, -0.54, 0.0), (0.8048, -0.5927, 0.0), (0.7894, -0.6433, 0.0), (0.7645, -0.69, 0.0), (0.7309, -0.7309, 0.0), (0.69, -0.7645, 0.0), (0.6433, -0.7894, 0.0), (0.5927, -0.8048, 0.0), (0.54, -0.81, 0.0), (-0.54, -0.81, 0.0), (-0.5927, -0.8048, 0.0), (-0.6433, -0.7894, 0.0), (-0.69, -0.7645, 0.0), (-0.7309, -0.7309, 0.0), (-0.7645, -0.69, 0.0), (-0.7894, -0.6433, 0.0), (-0.8048, -0.5927, 0.0), (-0.81, -0.54, 0.0), (-0.81, -0.54, 0.7), (-0.8048, -0.5927, 0.7), (-0.7894, -0.6433, 0.7), (-0.7645, -0.69, 0.7), (-0.7309, -0.7309, 0.7), (-0.69, -0.7645, 0.7), (-0.6433, -0.7894, 0.7), (-0.5927, -0.8048, 0.7), (-0.54, -0.81, 0.7), (0.54, -0.81, 0.7), (0.5927, -0.8048, 0.7), (0.6433, -0.7894, 0.7), (0.69, -0.7645, 0.7), (0.7309, -0.7309, 0.7), (0.7645, -0.69, 0.7), (0.7894, -0.6433, 0.7), (0.8048, -0.5927, 0.7), (0.81, -0.54, 0.7), (0.5927, 0.8048, 0.7), (0.6433, 0.7894, 0.7), (0.69, 0.7645, 0.7), (0.7309, 0.7309, 0.7), (0.54, 0.81, 0.7), (0.81, 0.54, 0.7), (0.8048, 0.5927, 0.7), (0.7894, 0.6433, 0.7), (0.7645, 0.69, 0.7), (-0.54, 0.81, 0.7), (-0.5927, 0.8048, 0.7), (-0.6433, 0.7894, 0.7), (-0.69, 0.7645, 0.7), (-0.7309, 0.7309, 0.7), (-0.7645, 0.69, 0.7), (-0.7894, 0.6433, 0.7), (-0.8048, 0.5927, 0.7), (-0.81, 0.54, 0.7), (-5.96e-08, 0.81, 0.7), (0.81, 5.364e-07, 0.7), (-0.81, 2.384e-07, 0.7), (-5.96e-08, -0.81, 0.7)], [], [(19, 60, 61, 18), (31, 48, 47, 32), (21, 58, 59, 20), (15, 64, 63, 16), (18, 61, 66, 13), (4, 75, 74, 5), (2, 77, 57, 22), (5, 74, 73, 6), (11, 68, 67, 12), (7, 72, 71, 8), (3, 76, 62, 17), (12, 67, 76, 3), (32, 47, 46, 33), (30, 49, 79, 0), (8, 71, 70, 9), (1, 39, 40, 78), (34, 45, 44, 35), (28, 51, 50, 29), (22, 57, 56, 23), (25, 54, 53, 26), (16, 63, 77, 2), (37, 42, 41, 38), (35, 44, 43, 36), (4, 1, 78, 75), (26, 53, 52, 27), (0, 79, 48, 31), (24, 55, 54, 25), (10, 69, 68, 11), (20, 59, 60, 19), (13, 66, 65, 14), (23, 56, 55, 24), (17, 62, 58, 21), (9, 70, 69, 10), (14, 65, 64, 15), (27, 52, 51, 28), (33, 46, 45, 34), (38, 41, 40, 39), (36, 43, 42, 37), (29, 50, 49, 30), (6, 73, 72, 7)])
me_plane_027.materials.append(mat_bounds)
me_plane_027.use_remesh_preserve_volume = False
me_plane_027.use_remesh_preserve_attributes = False
me_plane_027.use_mirror_vertex_groups = False
me_plane_027.update()
me_plane_014 = bpy.data.meshes.new('Plane.014')
me_plane_014.from_pydata([(-1.0, 1.0, 0.0), (-0.3333, 1.0, 0.0), (-1.0, 0.3333, 0.0), (-0.9051, 0.3401, 0.0), (-0.8122, 0.3603, 0.0), (-0.7231, 0.3936, 0.0), (-0.6396, 0.4392, 0.0), (-0.5634, 0.4962, 0.0), (-0.4962, 0.5634, 0.0), (-0.4392, 0.6396, 0.0), (-0.3936, 0.7231, 0.0), (-0.3603, 0.8122, 0.0), (-0.3401, 0.9051, 0.0), (-0.3333, 1.0, -3.0), (-1.0, 0.3333, -3.0), (-0.9051, 0.3401, -3.0), (-0.8122, 0.3603, -3.0), (-0.7231, 0.3936, -3.0), (-0.6396, 0.4392, -3.0), (-0.5634, 0.4962, -3.0), (-0.4962, 0.5634, -3.0), (-0.4392, 0.6396, -3.0), (-0.3936, 0.7231, -3.0), (-0.3603, 0.8122, -3.0), (-0.3401, 0.9051, -3.0), (1.0, 1.0, 0.0), (1.0, 0.3333, 0.0), (0.3333, 1.0, 0.0), (0.3401, 0.9051, 0.0), (0.3603, 0.8122, 0.0), (0.3936, 0.7231, 0.0), (0.4392, 0.6396, 0.0), (0.4962, 0.5634, 0.0), (0.5634, 0.4962, 0.0), (0.6396, 0.4392, 0.0), (0.7231, 0.3936, 0.0), (0.8122, 0.3603, 0.0), (0.9051, 0.3401, 0.0), (1.0, 0.3333, -3.0), (0.3333, 1.0, -3.0), (0.3401, 0.9051, -3.0), (0.3603, 0.8122, -3.0), (0.3936, 0.7231, -3.0), (0.4392, 0.6396, -3.0), (0.4962, 0.5634, -3.0), (0.5634, 0.4962, -3.0), (0.6396, 0.4392, -3.0), (0.7231, 0.3936, -3.0), (0.8122, 0.3603, -3.0), (0.9051, 0.3401, -3.0), (-1.0, -1.0, 0.0), (-1.0, -0.3333, 0.0), (-1.0, -0.3333, -3.0), (1.0, -0.3333, -3.0), (1.0, -0.3333, 0.0), (1.0, -1.0, 0.0)], [], [(0, 2, 3, 4, 5, 6, 7, 8, 9, 10, 11, 12, 1), (2, 14, 15, 3), (9, 21, 22, 10), (6, 18, 19, 7), (12, 24, 13, 1), (3, 15, 16, 4), (10, 22, 23, 11), (7, 19, 20, 8), (4, 16, 17, 5), (11, 23, 24, 12), (8, 20, 21, 9), (5, 17, 18, 6), (25, 27, 28, 29, 30, 31, 32, 33, 34, 35, 36, 37, 26), (27, 39, 40, 28), (34, 46, 47, 35), (31, 43, 44, 32), (37, 49, 38, 26), (28, 40, 41, 29), (35, 47, 48, 36), (32, 44, 45, 33), (29, 41, 42, 30), (36, 48, 49, 37), (33, 45, 46, 34), (30, 42, 43, 31), (51, 54, 53, 52), (50, 55, 54, 51)])
me_plane_014.polygons.foreach_set('use_smooth', [1, 1, 1, 1, 1, 1, 1, 1, 1, 1, 1, 1, 1, 1, 1, 1, 1, 1, 1, 1, 1, 1, 1, 1, 0, 0])
me_plane_014.materials.append(mat_vertex)
me_plane_014.use_remesh_preserve_volume = False
me_plane_014.use_remesh_preserve_attributes = False
me_plane_014.use_mirror_vertex_groups = False
me_plane_014.update()
me_plane_023 = bpy.data.meshes.new('Plane.023')
me_plane_023.from_pydata([(-1.0, -0.3333, 0.0), (-0.4962, 0.5634, 0.7), (-0.5634, 0.4962, 0.7), (-0.6396, 0.4392, 0.7), (-0.7231, 0.3936, 0.7), (-0.8122, 0.3603, 0.7), (-0.9051, 0.3401, 0.7), (-1.0, 0.3333, 0.7), (-0.3333, 1.0, 0.7), (0.9051, 0.3401, 0.7), (0.8122, 0.3603, 0.7), (0.7231, 0.3936, 0.7), (1.0, -0.3333, 0.0), (0.6396, 0.4392, 0.7), (0.5634, 0.4962, 0.7), (0.4962, 0.5634, 0.7), (0.4392, 0.6396, 0.7), (0.3936, 0.7231, 0.7), (0.3603, 0.8122, 0.7), (0.3401, 0.9051, 0.7), (0.3333, 1.0, 0.7), (1.0, 0.3333, 0.7), (1.0, 0.3333, 0.0), (0.3333, 1.0, 0.0), (0.3401, 0.9051, 0.0), (0.3603, 0.8122, 0.0), (0.3936, 0.7231, 0.0), (0.4392, 0.6396, 0.0), (0.4962, 0.5634, 0.0), (0.5634, 0.4962, 0.0), (0.6396, 0.4392, 0.0), (0.7231, 0.3936, 0.0), (0.8122, 0.3603, 0.0), (0.9051, 0.3401, 0.0), (1.0, -0.3333, 0.7), (-0.3333, 1.0, 0.0), (-1.0, 0.3333, 0.0), (-0.9051, 0.3401, 0.0), (-0.8122, 0.3603, 0.0), (-0.7231, 0.3936, 0.0), (-0.6396, 0.4392, 0.0), (-0.5634, 0.4962, 0.0), (-0.4962, 0.5634, 0.0), (-0.4392, 0.6396, 0.0), (-0.3936, 0.7231, 0.0), (-0.3603, 0.8122, 0.0), (-0.3401, 0.9051, 0.0), (-1.0, -0.3333, 0.7), (-0.4392, 0.6396, 0.7), (-0.3936, 0.7231, 0.7), (-0.3603, 0.8122, 0.7), (-0.3401, 0.9051, 0.7)], [], [(45, 50, 51, 46), (46, 51, 8, 35), (44, 49, 50, 45), (43, 48, 49, 44), (40, 3, 2, 41), (41, 2, 1, 42), (42, 1, 48, 43), (39, 4, 3, 40), (36, 7, 6, 37), (33, 9, 21, 22), (37, 6, 5, 38), (38, 5, 4, 39), (32, 10, 9, 33), (30, 13, 11, 31), (31, 11, 10, 32), (34, 47, 0, 12), (23, 20, 19, 24), (24, 19, 18, 25), (25, 18, 17, 26), (26, 17, 16, 27), (27, 16, 15, 28), (28, 15, 14, 29), (29, 14, 13, 30)])
me_plane_023.polygons.foreach_set('use_smooth', [1, 1, 1, 1, 1, 1, 1, 1, 1, 1, 1, 1, 1, 1, 1, 0, 1, 1, 1, 1, 1, 1, 1])
me_plane_023.materials.append(mat_bounds)
me_plane_023.use_remesh_preserve_volume = False
me_plane_023.use_remesh_preserve_attributes = False
me_plane_023.use_mirror_vertex_groups = False
me_plane_023.update()
me_plane_009 = bpy.data.meshes.new('Plane.009')
me_plane_009.from_pydata([(-1.0, -1.0, 0.0), (-1.0, -0.3333, 0.0), (-0.3333, -1.0, 0.0), (-0.3401, -0.9051, 0.0), (-0.3603, -0.8122, 0.0), (-0.3936, -0.7231, 0.0), (-0.4392, -0.6396, 0.0), (-0.4962, -0.5634, 0.0), (-0.5634, -0.4962, 0.0), (-0.6396, -0.4392, 0.0), (-0.7231, -0.3936, 0.0), (-0.8122, -0.3603, 0.0), (-0.9051, -0.3401, 0.0), (-1.0, -0.3333, -3.0), (-0.3333, -1.0, -3.0), (-0.3401, -0.9051, -3.0), (-0.3603, -0.8122, -3.0), (-0.3936, -0.7231, -3.0), (-0.4392, -0.6396, -3.0), (-0.4962, -0.5634, -3.0), (-0.5634, -0.4962, -3.0), (-0.6396, -0.4392, -3.0), (-0.7231, -0.3936, -3.0), (-0.8122, -0.3603, -3.0), (-0.9051, -0.3401, -3.0), (1.0, -1.0, 0.0), (0.3333, -1.0, 0.0), (1.0, -0.3333, 0.0), (0.9051, -0.3401, 0.0), (0.8122, -0.3603, 0.0), (0.7231, -0.3936, 0.0), (0.6396, -0.4392, 0.0), (0.5634, -0.4962, 0.0), (0.4962, -0.5634, 0.0), (0.4392, -0.6396, 0.0), (0.3936, -0.7231, 0.0), (0.3603, -0.8122, 0.0), (0.3401, -0.9051, 0.0), (0.3333, -1.0, -3.0), (1.0, -0.3333, -3.0), (0.9051, -0.3401, -3.0), (0.8122, -0.3603, -3.0), (0.7231, -0.3936, -3.0), (0.6396, -0.4392, -3.0), (0.5634, -0.4962, -3.0), (0.4962, -0.5634, -3.0), (0.4392, -0.6396, -3.0), (0.3936, -0.7231, -3.0), (0.3603, -0.8122, -3.0), (0.3401, -0.9051, -3.0), (1.0, 1.0, 0.0), (1.0, 0.3333, 0.0), (0.3333, 1.0, 0.0), (0.3401, 0.9051, 0.0), (0.3603, 0.8122, 0.0), (0.3936, 0.7231, 0.0), (0.4392, 0.6396, 0.0), (0.4962, 0.5634, 0.0), (0.5634, 0.4962, 0.0), (0.6396, 0.4392, 0.0), (0.7231, 0.3936, 0.0), (0.8122, 0.3603, 0.0), (0.9051, 0.3401, 0.0), (1.0, 0.3333, -3.0), (0.3333, 1.0, -3.0), (0.3401, 0.9051, -3.0), (0.3603, 0.8122, -3.0), (0.3936, 0.7231, -3.0), (0.4392, 0.6396, -3.0), (0.4962, 0.5634, -3.0), (0.5634, 0.4962, -3.0), (0.6396, 0.4392, -3.0), (0.7231, 0.3936, -3.0), (0.8122, 0.3603, -3.0), (0.9051, 0.3401, -3.0), (-1.0, 1.0, 0.0), (-0.3333, 1.0, 0.0), (-1.0, 0.3333, 0.0), (-0.9051, 0.3401, 0.0), (-0.8122, 0.3603, 0.0), (-0.7231, 0.3936, 0.0), (-0.6396, 0.4392, 0.0), (-0.5634, 0.4962, 0.0), (-0.4962, 0.5634, 0.0), (-0.4392, 0.6396, 0.0), (-0.3936, 0.7231, 0.0), (-0.3603, 0.8122, 0.0), (-0.3401, 0.9051, 0.0), (-0.3333, 1.0, -3.0), (-1.0, 0.3333, -3.0), (-0.9051, 0.3401, -3.0), (-0.8122, 0.3603, -3.0), (-0.7231, 0.3936, -3.0), (-0.6396, 0.4392, -3.0), (-0.5634, 0.4962, -3.0), (-0.4962, 0.5634, -3.0), (-0.4392, 0.6396, -3.0), (-0.3936, 0.7231, -3.0), (-0.3603, 0.8122, -3.0), (-0.3401, 0.9051, -3.0)], [], [(0, 2, 3, 4, 5, 6, 7, 8, 9, 10, 11, 12, 1), (2, 14, 15, 3), (9, 21, 22, 10), (6, 18, 19, 7), (12, 24, 13, 1), (3, 15, 16, 4), (10, 22, 23, 11), (7, 19, 20, 8), (4, 16, 17, 5), (11, 23, 24, 12), (8, 20, 21, 9), (5, 17, 18, 6), (25, 27, 28, 29, 30, 31, 32, 33, 34, 35, 36, 37, 26), (27, 39, 40, 28), (34, 46, 47, 35), (31, 43, 44, 32), (37, 49, 38, 26), (28, 40, 41, 29), (35, 47, 48, 36), (32, 44, 45, 33), (29, 41, 42, 30), (36, 48, 49, 37), (33, 45, 46, 34), (30, 42, 43, 31), (50, 52, 53, 54, 55, 56, 57, 58, 59, 60, 61, 62, 51), (52, 64, 65, 53), (59, 71, 72, 60), (56, 68, 69, 57), (62, 74, 63, 51), (53, 65, 66, 54), (60, 72, 73, 61), (57, 69, 70, 58), (54, 66, 67, 55), (61, 73, 74, 62), (58, 70, 71, 59), (55, 67, 68, 56), (75, 77, 78, 79, 80, 81, 82, 83, 84, 85, 86, 87, 76), (77, 89, 90, 78), (84, 96, 97, 85), (81, 93, 94, 82), (87, 99, 88, 76), (78, 90, 91, 79), (85, 97, 98, 86), (82, 94, 95, 83), (79, 91, 92, 80), (86, 98, 99, 87), (83, 95, 96, 84), (80, 92, 93, 81)])
me_plane_009.polygons.foreach_set('use_smooth', [True] * 48)
me_plane_009.materials.append(mat_vertex)
me_plane_009.use_remesh_preserve_volume = False
me_plane_009.use_remesh_preserve_attributes = False
me_plane_009.use_mirror_vertex_groups = False
me_plane_009.update()
me_plane_022 = bpy.data.meshes.new('Plane.022')
me_plane_022.from_pydata([(-1.0, -0.3333, 0.0), (-0.3333, -1.0, 0.0), (-0.3401, -0.9051, 0.0), (-0.3603, -0.8122, 0.0), (-0.3936, -0.7231, 0.0), (-0.4392, -0.6396, 0.0), (-0.4962, -0.5634, 0.0), (-0.5634, -0.4962, 0.0), (-0.6396, -0.4392, 0.0), (-0.7231, -0.3936, 0.0), (-0.8122, -0.3603, 0.0), (-0.9051, -0.3401, 0.0), (-0.4962, 0.5634, 0.7), (-0.5634, 0.4962, 0.7), (-0.6396, 0.4392, 0.7), (-0.7231, 0.3936, 0.7), (-0.8122, 0.3603, 0.7), (-0.9051, 0.3401, 0.7), (-1.0, 0.3333, 0.7), (-0.3333, 1.0, 0.7), (0.9051, 0.3401, 0.7), (0.8122, 0.3603, 0.7), (0.7231, 0.3936, 0.7), (0.3333, -1.0, 0.0), (1.0, -0.3333, 0.0), (0.9051, -0.3401, 0.0), (0.8122, -0.3603, 0.0), (0.7231, -0.3936, 0.0), (0.6396, -0.4392, 0.0), (0.5634, -0.4962, 0.0), (0.4962, -0.5634, 0.0), (0.4392, -0.6396, 0.0), (0.3936, -0.7231, 0.0), (0.3603, -0.8122, 0.0), (0.3401, -0.9051, 0.0), (0.6396, 0.4392, 0.7), (0.5634, 0.4962, 0.7), (0.4962, 0.5634, 0.7), (0.4392, 0.6396, 0.7), (0.3936, 0.7231, 0.7), (0.3603, 0.8122, 0.7), (0.3401, 0.9051, 0.7), (0.3333, 1.0, 0.7), (1.0, 0.3333, 0.7), (0.3401, -0.9051, 0.7), (0.3603, -0.8122, 0.7), (1.0, 0.3333, 0.0), (0.3333, 1.0, 0.0), (0.3401, 0.9051, 0.0), (0.3603, 0.8122, 0.0), (0.3936, 0.7231, 0.0), (0.4392, 0.6396, 0.0), (0.4962, 0.5634, 0.0), (0.5634, 0.4962, 0.0), (0.6396, 0.4392, 0.0), (0.7231, 0.3936, 0.0), (0.8122, 0.3603, 0.0), (0.9051, 0.3401, 0.0), (0.3936, -0.7231, 0.7), (0.4392, -0.6396, 0.7), (0.4962, -0.5634, 0.7), (0.5634, -0.4962, 0.7), (0.6396, -0.4392, 0.7), (0.7231, -0.3936, 0.7), (0.8122, -0.3603, 0.7), (0.9051, -0.3401, 0.7), (1.0, -0.3333, 0.7), (0.3333, -1.0, 0.7), (-0.9051, -0.3401, 0.7), (-0.3333, 1.0, 0.0), (-1.0, 0.3333, 0.0), (-0.9051, 0.3401, 0.0), (-0.8122, 0.3603, 0.0), (-0.7231, 0.3936, 0.0), (-0.6396, 0.4392, 0.0), (-0.5634, 0.4962, 0.0), (-0.4962, 0.5634, 0.0), (-0.4392, 0.6396, 0.0), (-0.3936, 0.7231, 0.0), (-0.3603, 0.8122, 0.0), (-0.3401, 0.9051, 0.0), (-0.8122, -0.3603, 0.7), (-0.7231, -0.3936, 0.7), (-0.6396, -0.4392, 0.7), (-0.5634, -0.4962, 0.7), (-0.4962, -0.5634, 0.7), (-0.4392, -0.6396, 0.7), (-0.3936, -0.7231, 0.7), (-0.3603, -0.8122, 0.7), (-0.3401, -0.9051, 0.7), (-0.3333, -1.0, 0.7), (-1.0, -0.3333, 0.7), (-0.4392, 0.6396, 0.7), (-0.3936, 0.7231, 0.7), (-0.3603, 0.8122, 0.7), (-0.3401, 0.9051, 0.7)], [], [(79, 94, 95, 80), (80, 95, 19, 69), (32, 58, 45, 33), (31, 59, 58, 32), (26, 64, 63, 27), (28, 62, 61, 29), (30, 60, 59, 31), (78, 93, 94, 79), (27, 63, 62, 28), (29, 61, 60, 30), (25, 65, 64, 26), (9, 82, 81, 10), (10, 81, 68, 11), (11, 68, 91, 0), (77, 92, 93, 78), (24, 66, 65, 25), (74, 14, 13, 75), (75, 13, 12, 76), (76, 12, 92, 77), (73, 15, 14, 74), (70, 18, 17, 71), (57, 20, 43, 46), (8, 83, 82, 9), (7, 84, 83, 8), (4, 87, 86, 5), (71, 17, 16, 72), (72, 16, 15, 73), (56, 21, 20, 57), (5, 86, 85, 6), (6, 85, 84, 7), (3, 88, 87, 4), (54, 35, 22, 55), (55, 22, 21, 56), (1, 90, 89, 2), (2, 89, 88, 3), (33, 45, 44, 34), (47, 42, 41, 48), (48, 41, 40, 49), (34, 44, 67, 23), (49, 40, 39, 50), (50, 39, 38, 51), (51, 38, 37, 52), (52, 37, 36, 53), (53, 36, 35, 54)])
me_plane_022.polygons.foreach_set('use_smooth', [True] * 44)
me_plane_022.materials.append(mat_bounds)
me_plane_022.use_remesh_preserve_volume = False
me_plane_022.use_remesh_preserve_attributes = False
me_plane_022.use_mirror_vertex_groups = False
me_plane_022.update()
me_plane_008 = bpy.data.meshes.new('Plane.008')
me_plane_008.from_pydata([(1.0, -1.0, 0.0), (0.3333, 0.5, 0.0), (1.0, 0.5, 0.0), (-1.0, 0.5, 0.0), (-0.3333, 0.5, 0.0), (-0.3333, 0.5, -3.0), (-1.0, -1.0, 0.0), (-0.3292, 0.4479, 0.0), (-0.3292, 0.4479, -3.0), (-0.317, 0.397, 0.0), (-0.317, 0.397, -3.0), (-0.297, 0.3487, 0.0), (-0.297, 0.3487, -3.0), (-0.2697, 0.3041, 0.0), (-0.2697, 0.3041, -3.0), (-0.2357, 0.2643, 0.0), (-0.2357, 0.2643, -3.0), (-0.1959, 0.2303, 0.0), (-0.1959, 0.2303, -3.0), (-0.1513, 0.203, 0.0), (-0.1513, 0.203, -3.0), (-0.103, 0.183, 0.0), (-0.103, 0.183, -3.0), (-0.05215, 0.1708, 0.0), (-0.05215, 0.1708, -3.0), (-8.126e-07, 0.1667, 0.0), (-8.126e-07, 0.1667, -3.0), (0.05214, 0.1708, 0.0), (0.05214, 0.1708, -3.0), (0.103, 0.183, 0.0), (0.103, 0.183, -3.0), (0.1513, 0.203, 0.0), (0.1513, 0.203, -3.0), (0.1959, 0.2303, 0.0), (0.1959, 0.2303, -3.0), (0.2357, 0.2643, 0.0), (0.2357, 0.2643, -3.0), (0.2697, 0.3041, 0.0), (0.2697, 0.3041, -3.0), (0.297, 0.3487, 0.0), (0.297, 0.3487, -3.0), (0.317, 0.397, 0.0), (0.317, 0.397, -3.0), (0.3292, 0.4479, 0.0), (0.3292, 0.4479, -3.0), (0.3333, 0.5, -3.0), (0.3333, 1.0, 0.0), (1.0, 1.0, 0.0), (-1.0, 1.0, 0.0), (-0.3333, 1.0, 0.0), (-0.3333, 1.0, -3.0), (0.3333, 1.0, -3.0), (-5.96e-08, -1.0, 0.0)], [], [(4, 7, 8, 5), (7, 9, 10, 8), (9, 11, 12, 10), (11, 13, 14, 12), (13, 15, 16, 14), (15, 17, 18, 16), (17, 19, 20, 18), (19, 21, 22, 20), (21, 23, 24, 22), (23, 25, 26, 24), (25, 27, 28, 26), (27, 29, 30, 28), (29, 31, 32, 30), (31, 33, 34, 32), (33, 35, 36, 34), (35, 37, 38, 36), (37, 39, 40, 38), (39, 41, 42, 40), (41, 43, 44, 42), (43, 1, 45, 44), (5, 50, 49, 4), (3, 4, 49, 48), (1, 46, 51, 45), (2, 47, 46, 1), (0, 2, 1, 43, 41, 39, 37, 35, 33, 31, 29, 27, 25, 23, 21, 19, 17, 15, 13, 11, 9, 7, 4, 3, 6, 52)])
me_plane_008.polygons.foreach_set('use_smooth', [True] * 25)
me_plane_008.materials.append(mat_vertex)
me_plane_008.use_remesh_preserve_volume = False
me_plane_008.use_remesh_preserve_attributes = False
me_plane_008.use_mirror_vertex_groups = False
me_plane_008.update()
me_plane_029 = bpy.data.meshes.new('Plane.029')
me_plane_029.from_pydata([(0.3333, 0.5, 0.0), (-0.3333, 0.5, 0.0), (-0.3333, 0.5, 0.7), (-0.3292, 0.4479, 0.0), (-0.3292, 0.4479, 0.7), (-0.317, 0.397, 0.0), (-0.317, 0.397, 0.7), (-0.297, 0.3487, 0.0), (-0.297, 0.3487, 0.7), (-0.2697, 0.3041, 0.0), (-0.2697, 0.3041, 0.7), (-0.2357, 0.2643, 0.0), (-0.2357, 0.2643, 0.7), (-0.1959, 0.2303, 0.0), (-0.1959, 0.2303, 0.7), (-0.1513, 0.203, 0.0), (-0.1513, 0.203, 0.7), (-0.103, 0.183, 0.0), (-0.103, 0.183, 0.7), (-0.05215, 0.1708, 0.0), (-0.05215, 0.1708, 0.7), (-3.358e-07, 0.1667, 0.0), (-3.358e-07, 0.1667, 0.7), (0.05214, 0.1708, 0.0), (0.05214, 0.1708, 0.7), (0.103, 0.183, 0.0), (0.103, 0.183, 0.7), (0.1513, 0.203, 0.0), (0.1513, 0.203, 0.7), (0.1959, 0.2303, 0.0), (0.1959, 0.2303, 0.7), (0.2357, 0.2643, 0.0), (0.2357, 0.2643, 0.7), (0.2697, 0.3041, 0.0), (0.2697, 0.3041, 0.7), (0.297, 0.3487, 0.0), (0.297, 0.3487, 0.7), (0.317, 0.397, 0.0), (0.317, 0.397, 0.7), (0.3292, 0.4479, 0.0), (0.3292, 0.4479, 0.7), (0.3333, 0.5, 0.7), (0.3333, 1.0, 0.0), (-0.3333, 1.0, 0.0), (-0.3333, 1.0, 0.7), (0.3333, 1.0, 0.7)], [], [(1, 3, 4, 2), (3, 5, 6, 4), (5, 7, 8, 6), (7, 9, 10, 8), (9, 11, 12, 10), (11, 13, 14, 12), (13, 15, 16, 14), (15, 17, 18, 16), (17, 19, 20, 18), (19, 21, 22, 20), (21, 23, 24, 22), (23, 25, 26, 24), (25, 27, 28, 26), (27, 29, 30, 28), (29, 31, 32, 30), (31, 33, 34, 32), (33, 35, 36, 34), (35, 37, 38, 36), (37, 39, 40, 38), (39, 0, 41, 40), (2, 44, 43, 1), (0, 42, 45, 41)])
me_plane_029.polygons.foreach_set('use_smooth', [True] * 22)
me_plane_029.materials.append(mat_bounds)
me_plane_029.use_remesh_preserve_volume = False
me_plane_029.use_remesh_preserve_attributes = False
me_plane_029.use_mirror_vertex_groups = False
me_plane_029.update()
me_plane_006 = bpy.data.meshes.new('Plane.006')
me_plane_006.from_pydata([(1.0, -1.0, 0.0), (0.3333, -1.0, 0.0), (0.3333, -1.0, -3.0), (0.3333, 1.0, -3.0), (0.3333, 1.0, 0.0), (1.0, 1.0, 0.0), (-1.0, 1.0, 0.0), (-0.3333, 1.0, 0.0), (-0.3333, 1.0, -3.0), (-0.3333, -1.0, -3.0), (-0.3333, -1.0, 0.0), (-1.0, -1.0, 0.0)], [], [(1, 4, 3, 2), (0, 5, 4, 1), (7, 10, 9, 8), (6, 11, 10, 7)])
me_plane_006.materials.append(mat_vertex)
me_plane_006.use_remesh_preserve_volume = False
me_plane_006.use_remesh_preserve_attributes = False
me_plane_006.use_mirror_vertex_groups = False
me_plane_006.update()
me_plane_026 = bpy.data.meshes.new('Plane.026')
me_plane_026.from_pydata([(-1.0, -0.3333, 0.0), (-1.0, 0.3333, 0.7), (1.0, -0.3333, 0.0), (1.0, 0.3333, 0.7), (1.0, 0.3333, 0.0), (1.0, -0.3333, 0.7), (-1.0, 0.3333, 0.0), (0.1469, -0.3333, 0.7), (0.1469, 0.3333, 0.0), (0.1469, 0.3333, 0.7), (0.1469, -0.3333, 0.0), (-1.0, -0.3333, 0.7), (-0.1506, -0.3333, 0.7), (-0.1506, 0.3333, 0.0), (-0.1506, 0.3333, 0.7), (-0.1506, -0.3333, 0.0)], [], [(6, 1, 14, 13), (0, 15, 12, 11), (4, 8, 9, 3), (2, 5, 7, 10), (13, 14, 12, 15), (10, 7, 9, 8)])
me_plane_026.materials.append(mat_bounds)
me_plane_026.use_remesh_preserve_volume = False
me_plane_026.use_remesh_preserve_attributes = False
me_plane_026.use_mirror_vertex_groups = False
me_plane_026.update()
me_plane_016 = bpy.data.meshes.new('Plane.016')
me_plane_016.from_pydata([(0.3333, -0.1198, -0.4), (0.3333, -0.1198, -0.03), (-0.3333, 0.1198, 0.0), (-0.3333, -0.1198, -0.03), (0.3333, 0.1198, -0.4), (0.3333, 0.1198, -0.03), (0.3333, 0.1198, -2.885e-06), (-0.3333, 0.1198, -0.03), (-0.3333, -0.1198, -0.4), (-0.3333, 0.1198, -0.4), (-0.3292, -0.1198, -0.3479), (-0.3292, 0.1198, -0.3479), (-0.317, -0.1198, -0.297), (-0.317, 0.1198, -0.297), (-0.297, -0.1198, -0.2487), (-0.297, 0.1198, -0.2487), (-0.2697, -0.1198, -0.2041), (-0.2697, 0.1198, -0.2041), (-0.2357, -0.1198, -0.1643), (-0.2357, 0.1198, -0.1643), (-0.1959, -0.1198, -0.1303), (-0.1959, 0.1198, -0.1303), (-0.1513, -0.1198, -0.103), (-0.1513, 0.1198, -0.103), (-0.103, -0.1198, -0.08298), (-0.103, 0.1198, -0.08298), (-0.05214, -0.1198, -0.07077), (-0.05214, 0.1198, -0.07077), (3.353e-08, -0.1198, -0.06667), (3.353e-08, 0.1198, -0.06667), (0.05214, -0.1198, -0.07077), (0.05214, 0.1198, -0.07077), (0.103, -0.1198, -0.08298), (0.103, 0.1198, -0.08298), (0.1513, -0.1198, -0.103), (0.1513, 0.1198, -0.103), (0.1959, -0.1198, -0.1303), (0.1959, 0.1198, -0.1303), (0.2357, -0.1198, -0.1643), (0.2357, 0.1198, -0.1643), (0.2697, -0.1198, -0.2041), (0.2697, 0.1198, -0.2041), (0.297, -0.1198, -0.2487), (0.297, 0.1198, -0.2487), (0.317, -0.1198, -0.297), (0.317, 0.1198, -0.297), (0.3292, -0.1198, -0.3479), (0.3292, 0.1198, -0.3479), (-0.3333, -0.1198, 0.0), (0.3333, -0.1198, -2.885e-06), (0.3333, -0.1449, -0.03), (0.3333, -0.1449, -2.885e-06), (-0.3333, -0.1449, -0.03), (0.3333, 0.1449, -2.885e-06), (0.3333, 0.1449, -0.03), (-0.3333, 0.1449, 0.0), (-0.3333, 0.1449, -0.03), (-0.3333, -0.1449, 0.0)], [], [(8, 3, 7, 9), (8, 10, 12, 14, 16, 18, 20, 22, 24, 26, 28, 30, 32, 34, 36, 38, 40, 42, 44, 46, 0, 1, 3), (4, 5, 1, 0), (7, 3, 48, 2), (8, 9, 11, 10), (10, 11, 13, 12), (12, 13, 15, 14), (14, 15, 17, 16), (16, 17, 19, 18), (18, 19, 21, 20), (20, 21, 23, 22), (22, 23, 25, 24), (24, 25, 27, 26), (26, 27, 29, 28), (28, 29, 31, 30), (30, 31, 33, 32), (32, 33, 35, 34), (34, 35, 37, 36), (36, 37, 39, 38), (38, 39, 41, 40), (40, 41, 43, 42), (42, 43, 45, 44), (44, 45, 47, 46), (46, 47, 4, 0), (5, 4, 47, 45, 43, 41, 39, 37, 35, 33, 31, 29, 27, 25, 23, 21, 19, 17, 15, 13, 11, 9, 7), (2, 48, 49, 6), (5, 7, 56, 54), (6, 5, 54, 53), (1, 5, 6, 49), (54, 56, 55, 53), (52, 50, 51, 57), (48, 57, 51, 49), (48, 3, 52, 57), (7, 2, 55, 56), (3, 1, 50, 52), (1, 49, 51, 50), (6, 53, 55, 2)])
me_plane_016.materials.append(mat_vertex)
me_plane_016.use_remesh_preserve_volume = False
me_plane_016.use_remesh_preserve_attributes = False
me_plane_016.use_mirror_vertex_groups = False
me_plane_016.update()
me_plane_005 = bpy.data.meshes.new('Plane.005')
me_plane_005.from_pydata([(-1.0, 1.0, 0.0), (-0.3333, 1.0, 0.0), (-0.3333, 1.0, -2.0), (-0.3333, -1.0, -2.0), (-0.3333, -1.0, 0.0), (-1.0, -1.0, 0.0)], [], [(1, 4, 3, 2), (0, 5, 4, 1)])
me_plane_005.materials.append(mat_vertex)
me_plane_005.use_remesh_preserve_volume = False
me_plane_005.use_remesh_preserve_attributes = False
me_plane_005.use_mirror_vertex_groups = False
me_plane_005.update()
me_plane_001 = bpy.data.meshes.new('Plane.001')
me_plane_001.from_pydata([(-1.0, 1.0, 0.0), (-0.3333, 1.0, 0.0), (-1.0, 0.3333, 0.0), (-0.9051, 0.3401, 0.0), (-0.8122, 0.3603, 0.0), (-0.7231, 0.3936, 0.0), (-0.6396, 0.4392, 0.0), (-0.5634, 0.4962, 0.0), (-0.4962, 0.5634, 0.0), (-0.4392, 0.6396, 0.0), (-0.3936, 0.7231, 0.0), (-0.3603, 0.8122, 0.0), (-0.3401, 0.9051, 0.0), (-0.3333, 1.0, -3.0), (-1.0, 0.3333, -3.0), (-0.9051, 0.3401, -3.0), (-0.8122, 0.3603, -3.0), (-0.7231, 0.3936, -3.0), (-0.6396, 0.4392, -3.0), (-0.5634, 0.4962, -3.0), (-0.4962, 0.5634, -3.0), (-0.4392, 0.6396, -3.0), (-0.3936, 0.7231, -3.0), (-0.3603, 0.8122, -3.0), (-0.3401, 0.9051, -3.0)], [], [(0, 2, 3, 4, 5, 6, 7, 8, 9, 10, 11, 12, 1), (2, 14, 15, 3), (9, 21, 22, 10), (6, 18, 19, 7), (12, 24, 13, 1), (3, 15, 16, 4), (10, 22, 23, 11), (7, 19, 20, 8), (4, 16, 17, 5), (11, 23, 24, 12), (8, 20, 21, 9), (5, 17, 18, 6)])
me_plane_001.polygons.foreach_set('use_smooth', [True] * 12)
me_plane_001.materials.append(mat_vertex)
me_plane_001.use_remesh_preserve_volume = False
me_plane_001.use_remesh_preserve_attributes = False
me_plane_001.use_mirror_vertex_groups = False
me_plane_001.update()
me_plane = bpy.data.meshes.new('Plane')
me_plane.from_pydata([(-1.0, -1.0, 0.0), (1.0, -1.0, 0.0), (-1.0, 1.0, 0.0), (1.0, 1.0, 0.0)], [], [(0, 1, 3, 2)])
me_plane.materials.append(mat_vertex)
me_plane.use_remesh_preserve_volume = False
me_plane.use_remesh_preserve_attributes = False
me_plane.use_mirror_vertex_groups = False
me_plane.update()

# ---- objects
ob_world_border = bpy.data.objects.new('world-border', me_plane_002)
ob_square_x_001 = bpy.data.objects.new('square-X.001', me_plane_020)
ob_cavern_l = bpy.data.objects.new('cavern-L', me_plane_019)
ob_spawn = bpy.data.objects.new('spawn', None)
ob_bounds_002 = bpy.data.objects.new('bounds.002', me_plane_024)
ob_round_x = bpy.data.objects.new('round-X', me_plane_018)
ob_bounds_006 = bpy.data.objects.new('bounds.006', me_plane_031)
ob_square_x = bpy.data.objects.new('square-X', me_plane_017)
ob_bounds_004 = bpy.data.objects.new('bounds.004', me_plane_027)
ob_cavern_t = bpy.data.objects.new('cavern-T', me_plane_014)
ob_spawn_001 = bpy.data.objects.new('spawn.001', None)
ob_bounds_001 = bpy.data.objects.new('bounds.001', me_plane_023)
ob_cavern_x = bpy.data.objects.new('cavern-X', me_plane_009)
ob_bounds = bpy.data.objects.new('bounds', me_plane_022)
ob_dead_end_t = bpy.data.objects.new('dead-end-T', me_plane_008)
ob_spawn_005 = bpy.data.objects.new('spawn.005', None)
ob_spawn_004 = bpy.data.objects.new('spawn.004', None)
ob_bounds_005 = bpy.data.objects.new('bounds.005', me_plane_029)
ob_cavern_i = bpy.data.objects.new('cavern-I', me_plane_006)
ob_spawn_003 = bpy.data.objects.new('spawn.003', None)
ob_spawn_002 = bpy.data.objects.new('spawn.002', None)
ob_bounds_003 = bpy.data.objects.new('bounds.003', me_plane_026)
ob_base_x_006 = bpy.data.objects.new('base-X.006', me_plane_016)
ob_base_x_002 = bpy.data.objects.new('base-X.002', me_plane_005)
ob_base_x_001 = bpy.data.objects.new('base-X.001', me_plane_001)
ob_base_x = bpy.data.objects.new('base-X', me_plane)
ob_spawn_010 = bpy.data.objects.new('spawn.010', None)
ob_spawn_009 = bpy.data.objects.new('spawn.009', None)
ob_spawn_008 = bpy.data.objects.new('spawn.008', None)
ob_spawn_007 = bpy.data.objects.new('spawn.007', None)
ob_spawn_006 = bpy.data.objects.new('spawn.006', None)
ob_lamp = bpy.data.objects.new('Lamp', light_lamp)
ob_camera = bpy.data.objects.new('Camera', cam_camera)

# ---- transforms, parenting, visibility, modifiers, constraints
ob_world_border.location = (10.0, 0.0, 0.0)
ob_world_border.lineart.crease_threshold = 0.0
_m = ob_world_border.modifiers.new('EdgeSplit', 'EDGE_SPLIT')
ob_square_x_001.location = (6.0, 2.0, 0.0)
ob_square_x_001.lineart.crease_threshold = 0.0
ob_cavern_l.location = (4.0, -2.0, 0.0)
ob_cavern_l.lineart.crease_threshold = 0.0
_m = ob_cavern_l.modifiers.new('EdgeSplit', 'EDGE_SPLIT')
ob_spawn.parent = ob_cavern_l
ob_spawn.matrix_parent_inverse = Matrix(((1.0, 0.0, 0.0, -4.0), (0.0, 1.0, 0.0, 2.0), (0.0, 0.0, 1.0, -0.0), (0.0, 0.0, 0.0, 1.0)))
ob_spawn.location = (3.5, -2.5, 0.0)
ob_spawn.scale = (0.1, 0.1, 0.1)
ob_spawn.empty_image_offset = (0.0, 0.0)
ob_spawn.show_name = True
ob_spawn.show_in_front = True
ob_spawn.lineart.crease_threshold = 0.0
ob_bounds_002.parent = ob_cavern_l
ob_bounds_002.matrix_parent_inverse = Matrix(((1.0, 0.0, 0.0, -4.0), (0.0, 1.0, 0.0, 2.0), (0.0, 0.0, 1.0, -0.0), (0.0, 0.0, 0.0, 1.0)))
ob_bounds_002.location = (4.0, -2.0, 0.0)
ob_bounds_002.display_type = 'WIRE'
ob_bounds_002.show_wire = True
ob_bounds_002.lineart.crease_threshold = 0.0
_m = ob_bounds_002.modifiers.new('EdgeSplit', 'EDGE_SPLIT')
ob_round_x.location = (-2.0, 0.0, 0.0)
ob_round_x.lineart.crease_threshold = 0.0
_m = ob_round_x.modifiers.new('EdgeSplit', 'EDGE_SPLIT')
ob_bounds_006.parent = ob_round_x
ob_bounds_006.matrix_parent_inverse = Matrix(((1.0, 0.0, 0.0, 2.0), (0.0, 1.0, 0.0, 0.0), (0.0, 0.0, 1.0, 0.0), (0.0, 0.0, 0.0, 1.0)))
ob_bounds_006.location = (-2.0, 0.0, 0.0)
ob_bounds_006.display_type = 'WIRE'
ob_bounds_006.show_wire = True
ob_bounds_006.lineart.crease_threshold = 0.0
_m = ob_bounds_006.modifiers.new('EdgeSplit', 'EDGE_SPLIT')
ob_square_x.location = (4.0, 2.0, 0.0)
ob_square_x.lineart.crease_threshold = 0.0
_m = ob_square_x.modifiers.new('EdgeSplit', 'EDGE_SPLIT')
ob_bounds_004.parent = ob_square_x
ob_bounds_004.matrix_parent_inverse = Matrix(((1.0, 0.0, 0.0, -4.0), (0.0, 1.0, 0.0, -2.0), (0.0, 0.0, 1.0, -0.0), (0.0, 0.0, 0.0, 1.0)))
ob_bounds_004.location = (4.0, 2.0, 0.0)
ob_bounds_004.display_type = 'WIRE'
ob_bounds_004.show_wire = True
ob_bounds_004.lineart.crease_threshold = 0.0
_m = ob_bounds_004.modifiers.new('EdgeSplit', 'EDGE_SPLIT')
ob_cavern_t.location = (2.0, -2.0, 0.0)
ob_cavern_t.lineart.crease_threshold = 0.0
_m = ob_cavern_t.modifiers.new('EdgeSplit', 'EDGE_SPLIT')
ob_spawn_001.parent = ob_cavern_t
ob_spawn_001.matrix_parent_inverse = Matrix(((1.0, 0.0, 0.0, -2.0), (0.0, 1.0, 0.0, 2.0), (0.0, 0.0, 1.0, -0.0), (0.0, 0.0, 0.0, 1.0)))
ob_spawn_001.location = (2.0, -2.7, 0.0)
ob_spawn_001.scale = (0.1, 0.1, 0.1)
ob_spawn_001.empty_image_offset = (0.0, 0.0)
ob_spawn_001.show_name = True
ob_spawn_001.show_in_front = True
ob_spawn_001.lineart.crease_threshold = 0.0
ob_bounds_001.parent = ob_cavern_t
ob_bounds_001.matrix_parent_inverse = Matrix(((1.0, 0.0, 0.0, -2.0), (0.0, 1.0, 0.0, 2.0), (0.0, 0.0, 1.0, -0.0), (0.0, 0.0, 0.0, 1.0)))
ob_bounds_001.location = (2.0, -2.0, 0.0)
ob_bounds_001.display_type = 'WIRE'
ob_bounds_001.show_wire = True
ob_bounds_001.lineart.crease_threshold = 0.0
_m = ob_bounds_001.modifiers.new('EdgeSplit', 'EDGE_SPLIT')
ob_cavern_x.location = (2.0, 0.0, 0.0)
ob_cavern_x.lineart.crease_threshold = 0.0
_m = ob_cavern_x.modifiers.new('EdgeSplit', 'EDGE_SPLIT')
ob_bounds.parent = ob_cavern_x
ob_bounds.matrix_parent_inverse = Matrix(((1.0, 0.0, 0.0, -2.0), (0.0, 1.0, 0.0, -0.0), (0.0, 0.0, 1.0, -0.0), (0.0, 0.0, 0.0, 1.0)))
ob_bounds.location = (2.0, 0.0, 0.0)
ob_bounds.display_type = 'WIRE'
ob_bounds.show_wire = True
ob_bounds.lineart.crease_threshold = 0.0
_m = ob_bounds.modifiers.new('EdgeSplit', 'EDGE_SPLIT')
ob_dead_end_t.location = (4.768e-07, 0.0, 0.0)
ob_dead_end_t.lineart.crease_threshold = 0.0
_m = ob_dead_end_t.modifiers.new('EdgeSplit', 'EDGE_SPLIT')
ob_spawn_005.parent = ob_dead_end_t
ob_spawn_005.location = (-0.5, -0.5, 0.0)
ob_spawn_005.scale = (0.1, 0.1, 0.1)
ob_spawn_005.empty_image_offset = (0.0, 0.0)
ob_spawn_005.show_name = True
ob_spawn_005.show_in_front = True
ob_spawn_005.lineart.crease_threshold = 0.0
ob_spawn_004.parent = ob_dead_end_t
ob_spawn_004.location = (0.5, -0.5, 0.0)
ob_spawn_004.scale = (0.1, 0.1, 0.1)
ob_spawn_004.empty_image_offset = (0.0, 0.0)
ob_spawn_004.show_name = True
ob_spawn_004.show_in_front = True
ob_spawn_004.lineart.crease_threshold = 0.0
ob_bounds_005.parent = ob_dead_end_t
ob_bounds_005.location = (0.0, 0.0, 0.0)
ob_bounds_005.display_type = 'WIRE'
ob_bounds_005.show_wire = True
ob_bounds_005.lineart.crease_threshold = 0.0
_m = ob_bounds_005.modifiers.new('EdgeSplit', 'EDGE_SPLIT')
ob_cavern_i.location = (4.0, 0.0, 0.0)
ob_cavern_i.rotation_euler = (0.0, -0.0, -1.571)
ob_cavern_i.lineart.crease_threshold = 0.0
_m = ob_cavern_i.modifiers.new('EdgeSplit', 'EDGE_SPLIT')
ob_spawn_003.parent = ob_cavern_i
ob_spawn_003.matrix_parent_inverse = Matrix(((7.55e-08, -1.0, 0.0, -3.02e-07), (1.0, 7.55e-08, 0.0, -4.0), (0.0, 0.0, 1.0, -0.0), (0.0, 0.0, 0.0, 1.0)))
ob_spawn_003.location = (4.0, -0.7, 0.0)
ob_spawn_003.scale = (0.1, 0.1, 0.1)
ob_spawn_003.empty_image_offset = (0.0, 0.0)
ob_spawn_003.show_name = True
ob_spawn_003.show_in_front = True
ob_spawn_003.lineart.crease_threshold = 0.0
ob_spawn_002.parent = ob_cavern_i
ob_spawn_002.matrix_parent_inverse = Matrix(((7.55e-08, -1.0, 0.0, -3.02e-07), (1.0, 7.55e-08, 0.0, -4.0), (0.0, 0.0, 1.0, -0.0), (0.0, 0.0, 0.0, 1.0)))
ob_spawn_002.location = (4.0, 0.7, 0.0)
ob_spawn_002.scale = (0.1, 0.1, 0.1)
ob_spawn_002.empty_image_offset = (0.0, 0.0)
ob_spawn_002.show_name = True
ob_spawn_002.show_in_front = True
ob_spawn_002.lineart.crease_threshold = 0.0
ob_bounds_003.parent = ob_cavern_i
ob_bounds_003.matrix_parent_inverse = Matrix(((7.55e-08, -1.0, 0.0, -3.02e-07), (1.0, 7.55e-08, 0.0, -4.0), (0.0, 0.0, 1.0, -0.0), (0.0, 0.0, 0.0, 1.0)))
ob_bounds_003.location = (4.0, 0.0, 0.0)
ob_bounds_003.display_type = 'WIRE'
ob_bounds_003.show_wire = True
ob_bounds_003.lineart.crease_threshold = 0.0
_m = ob_bounds_003.modifiers.new('EdgeSplit', 'EDGE_SPLIT')
ob_base_x_006.parent = ob_cavern_i
ob_base_x_006.matrix_parent_inverse = Matrix(((7.55e-08, -1.0, 0.0, -3.02e-07), (1.0, 7.55e-08, 0.0, -4.0), (0.0, 0.0, 1.0, -0.0), (0.0, 0.0, 0.0, 1.0)))
ob_base_x_006.location = (4.0, 0.0, 0.0)
ob_base_x_006.rotation_euler = (0.0, -0.0, -1.571)
ob_base_x_006.lineart.crease_threshold = 0.0
_m = ob_base_x_006.modifiers.new('EdgeSplit', 'EDGE_SPLIT')
ob_base_x_002.location = (0.0, -4.0, 0.0)
ob_base_x_002.lineart.crease_threshold = 0.0
_m = ob_base_x_002.modifiers.new('EdgeSplit', 'EDGE_SPLIT')
ob_base_x_001.location = (0.0, -2.0, 0.0)
ob_base_x_001.lineart.crease_threshold = 0.0
_m = ob_base_x_001.modifiers.new('EdgeSplit', 'EDGE_SPLIT')
ob_base_x.location = (0.0, 2.0, 0.0)
ob_base_x.lineart.crease_threshold = 0.0
ob_spawn_010.parent = ob_base_x
ob_spawn_010.matrix_parent_inverse = Matrix(((1.0, 0.0, 0.0, -0.0), (0.0, 1.0, 0.0, -2.0), (0.0, 0.0, 1.0, -0.0), (0.0, 0.0, 0.0, 1.0)))
ob_spawn_010.location = (0.5, 1.5, 0.0)
ob_spawn_010.scale = (0.1, 0.1, 0.1)
ob_spawn_010.empty_image_offset = (0.0, 0.0)
ob_spawn_010.show_name = True
ob_spawn_010.show_in_front = True
ob_spawn_010.lineart.crease_threshold = 0.0
ob_spawn_009.parent = ob_base_x
ob_spawn_009.matrix_parent_inverse = Matrix(((1.0, 0.0, 0.0, -0.0), (0.0, 1.0, 0.0, -2.0), (0.0, 0.0, 1.0, -0.0), (0.0, 0.0, 0.0, 1.0)))
ob_spawn_009.location = (0.5, 2.5, 0.0)
ob_spawn_009.scale = (0.1, 0.1, 0.1)
ob_spawn_009.empty_image_offset = (0.0, 0.0)
ob_spawn_009.show_name = True
ob_spawn_009.show_in_front = True
ob_spawn_009.lineart.crease_threshold = 0.0
ob_spawn_008.parent = ob_base_x
ob_spawn_008.matrix_parent_inverse = Matrix(((1.0, 0.0, 0.0, -0.0), (0.0, 1.0, 0.0, -2.0), (0.0, 0.0, 1.0, -0.0), (0.0, 0.0, 0.0, 1.0)))
ob_spawn_008.location = (-0.5, 2.5, 0.0)
ob_spawn_008.scale = (0.1, 0.1, 0.1)
ob_spawn_008.empty_image_offset = (0.0, 0.0)
ob_spawn_008.show_name = True
ob_spawn_008.show_in_front = True
ob_spawn_008.lineart.crease_threshold = 0.0
ob_spawn_007.parent = ob_base_x
ob_spawn_007.matrix_parent_inverse = Matrix(((1.0, 0.0, 0.0, -0.0), (0.0, 1.0, 0.0, -2.0), (0.0, 0.0, 1.0, -0.0), (0.0, 0.0, 0.0, 1.0)))
ob_spawn_007.location = (-0.5, 1.5, 0.0)
ob_spawn_007.scale = (0.1, 0.1, 0.1)
ob_spawn_007.empty_image_offset = (0.0, 0.0)
ob_spawn_007.show_name = True
ob_spawn_007.show_in_front = True
ob_spawn_007.lineart.crease_threshold = 0.0
ob_spawn_006.parent = ob_base_x
ob_spawn_006.matrix_parent_inverse = Matrix(((1.0, 0.0, 0.0, -0.0), (0.0, 1.0, 0.0, -2.0), (0.0, 0.0, 1.0, -0.0), (0.0, 0.0, 0.0, 1.0)))
ob_spawn_006.location = (0.0, 2.0, 0.0)
ob_spawn_006.scale = (0.1, 0.1, 0.1)
ob_spawn_006.empty_image_offset = (0.0, 0.0)
ob_spawn_006.show_name = True
ob_spawn_006.show_in_front = True
ob_spawn_006.lineart.crease_threshold = 0.0
ob_lamp.location = (1.155, 1.005, 3.893)
ob_lamp.rotation_euler = (0.6503, 0.05522, 1.866)
ob_lamp.lock_rotations_4d = False
ob_lamp.empty_display_type = 'ARROWS'
ob_lamp.color = (0.0, 0.0, 0.0, 0.0)
ob_lamp.lineart.crease_threshold = 0.0
ob_camera.location = (7.481, -6.508, 5.044)
ob_camera.rotation_euler = (1.109, 0.0, 0.8149)
ob_camera.lock_rotations_4d = False
ob_camera.empty_display_type = 'ARROWS'
ob_camera.color = (0.0, 0.0, 0.0, 0.0)
ob_camera.display_type = 'WIRE'
ob_camera.lineart.crease_threshold = 0.0

# ---- collection membership
col_collection_1.objects.link(ob_world_border)
col_collection_1.objects.link(ob_square_x_001)
col_collection_1.objects.link(ob_cavern_l)
col_collection_1.objects.link(ob_spawn)
col_collection_1.objects.link(ob_bounds_002)
col_collection_1.objects.link(ob_round_x)
col_collection_1.objects.link(ob_bounds_006)
col_collection_1.objects.link(ob_square_x)
col_collection_1.objects.link(ob_bounds_004)
col_collection_1.objects.link(ob_cavern_t)
col_collection_1.objects.link(ob_spawn_001)
col_collection_1.objects.link(ob_bounds_001)
col_collection_1.objects.link(ob_cavern_x)
col_collection_1.objects.link(ob_bounds)
col_collection_1.objects.link(ob_dead_end_t)
col_collection_1.objects.link(ob_spawn_005)
col_collection_1.objects.link(ob_spawn_004)
col_collection_1.objects.link(ob_bounds_005)
col_collection_1.objects.link(ob_cavern_i)
col_collection_1.objects.link(ob_spawn_003)
col_collection_1.objects.link(ob_spawn_002)
col_collection_1.objects.link(ob_bounds_003)
col_collection_1.objects.link(ob_base_x_006)
col_collection_1.objects.link(ob_base_x_002)
col_collection_1.objects.link(ob_base_x_001)
col_collection_1.objects.link(ob_base_x)
col_collection_1.objects.link(ob_spawn_010)
col_collection_1.objects.link(ob_spawn_009)
col_collection_1.objects.link(ob_spawn_008)
col_collection_1.objects.link(ob_spawn_007)
col_collection_1.objects.link(ob_spawn_006)
col_collection_1.objects.link(ob_lamp)
col_collection_1.objects.link(ob_camera)

# ---- scene / render settings (as saved in the file)
scene.camera = ob_camera
scene.frame_start = 1; scene.frame_end = 250; scene.frame_set(1)
scene.render.engine = 'BLENDER_EEVEE_NEXT'
scene.render.resolution_percentage = 50
scene.render.dither_intensity = 0.0
scene.cycles.use_denoising = False
scene.cycles.samples = 128
scene.cycles.sampling_pattern = 'TABULATED_SOBOL'
scene.cycles.light_sampling_threshold = 0.0
scene.cycles.use_adaptive_sampling = False
scene.cycles.use_light_tree = False
scene.cycles.blur_glossy = 0.0
scene.cycles.sample_clamp_indirect = 0.0
scene.view_settings.view_transform = 'Standard'
bpy.context.view_layer.update()
